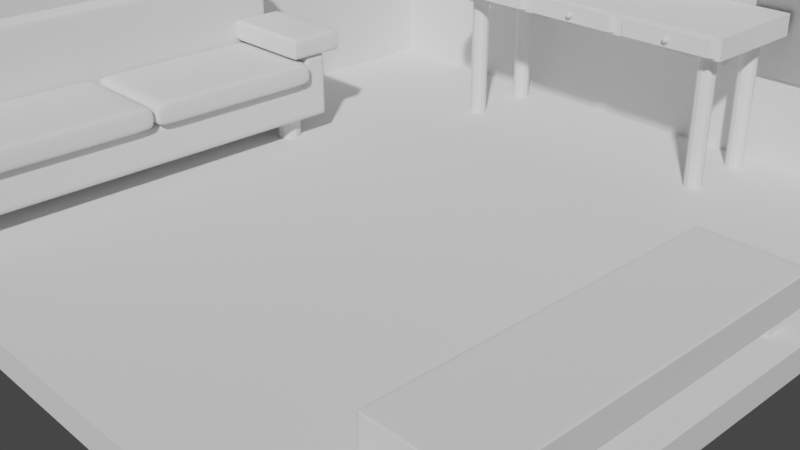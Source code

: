 # Source: home_office.blend  (saved by Blender 3.3.6; exported with 4.5.12 LTS)
import bpy
from mathutils import Matrix  # noqa: F401  (used for matrix-valued properties, if any)

bpy.ops.wm.read_factory_settings(use_empty=True)
scene = bpy.context.scene
scene.name = 'Scene'

# ---- collections
col_camera = bpy.data.collections.new('Camera'); scene.collection.children.link(col_camera)

# ---- world
world_world = bpy.data.worlds.new('World'); scene.world = world_world
world_world.use_nodes = True; world_world.node_tree.nodes.clear()
_N = world_world.node_tree.nodes; _L = world_world.node_tree.links
n0 = _N.new('ShaderNodeOutputWorld'); n0.name = 'World Output'; n0.location = (300, 300)
n1 = _N.new('ShaderNodeBackground'); n1.name = 'Background'; n1.location = (10, 300)
n1.inputs[0].default_value = (0.05088, 0.05088, 0.05088, 1.0)
_L.new(n1.outputs[0], n0.inputs[0])
n0.is_active_output = True
world_world.color = (0.05088, 0.05088, 0.05088)
world_world.use_sun_shadow = False
world_world.sun_shadow_jitter_overblur = 0.0

# ---- cameras
cam_camera = bpy.data.cameras.new('Camera')
cam_camera.clip_end = 100.0
cam_camera.ortho_scale = 7.314

# ---- meshes
me_plane_003 = bpy.data.meshes.new('Plane.003')
me_plane_003.from_pydata([(-4.0, -4.0, 0.0), (4.0, -4.0, 0.0), (-4.0, 4.0, 0.0), (4.0, 4.0, 0.0), (-4.0, -4.0, 5.0), (-4.0, 4.0, 5.0), (4.0, 4.0, 5.0), (-4.3, 4.3, -0.3), (-4.3, -4.0, -0.3), (4.0, -4.0, -0.3), (4.0, 4.3, -0.3), (-4.3, 4.3, 5.0), (-4.3, -4.0, 5.0), (4.0, 4.3, 5.0), (-3.7, 4.0, 1.0), (-3.7, 4.0, 4.7), (-1.433, 4.0, 4.7), (1.433, 4.0, 4.7), (1.133, 4.0, 4.7), (-1.133, 4.0, 4.7), (-1.433, 4.0, 1.0), (-1.133, 4.0, 1.0), (1.433, 4.0, 1.0), (3.7, 4.0, 1.0), (3.7, 4.0, 4.7), (1.133, 4.0, 1.0), (-1.433, 4.3, 1.0), (1.133, 4.3, 1.0), (-1.133, 4.3, 1.0), (3.7, 4.3, 1.0), (3.7, 4.3, 4.7), (1.433, 4.3, 1.0), (-3.7, 4.3, 1.0), (-3.7, 4.3, 4.7), (-1.433, 4.3, 4.7), (-1.133, 4.3, 4.7), (1.433, 4.3, 4.7), (1.133, 4.3, 4.7)], [], [(0, 1, 3, 2), (15, 5, 2, 3, 6, 24, 23, 22, 25, 21, 20, 14), (17, 24, 6, 5, 15, 16, 20, 21, 19, 18, 25, 22), (0, 2, 5, 4), (8, 7, 10, 9), (13, 10, 7, 11, 33, 32, 26, 34, 35, 28, 27, 31, 29, 30), (11, 13, 30, 36, 31, 27, 37, 35, 34, 33), (8, 12, 11, 7), (4, 12, 8, 0), (5, 11, 12, 4), (1, 9, 10, 3), (3, 10, 13, 6), (6, 13, 11, 5), (0, 8, 9, 1), (15, 14, 32, 33), (32, 14, 20, 26), (26, 20, 16, 34), (16, 15, 33, 34), (19, 21, 28, 35), (28, 21, 25, 27), (27, 25, 18, 37), (18, 19, 35, 37), (17, 22, 31, 36), (31, 22, 23, 29), (29, 23, 24, 30), (24, 17, 36, 30)])
_uv = me_plane_003.uv_layers.new(name='UVMap')
_uv.uv.foreach_set('vector', [0.0, 0.0, 1.0, 0.0, 1.0, 1.0, 0.0, 1.0, 0.0375, 1.0, 0.0, 1.0, 0.0, 1.0, 1.0, 1.0, 1.0, 1.0, 0.9625, 1.0, 0.9625, 1.0, 0.6791, 1.0, 0.6416, 1.0, 0.3583, 1.0, 0.3208, 1.0, 0.0375, 1.0, 0.6791, 1.0, 0.9625, 1.0, 1.0, 1.0, 0.0, 1.0, 0.0375, 1.0, 0.3208, 1.0, 0.3208, 1.0, 0.3583, 1.0, 0.3583, 1.0, 0.6416, 1.0, 0.6416, 1.0, 0.6791, 1.0, 0.0, 0.0, 0.0, 1.0, 0.0, 1.0, 0.0, 0.0, 0.0, 0.0, 0.0, 1.0, 1.0, 1.0, 1.0, 0.0, 1.0, 1.0, 1.0, 1.0, 0.0, 1.0, 0.0, 1.0, 0.07229, 1.0, 0.07229, 1.0, 0.3454, 1.0, 0.3454, 1.0, 0.3815, 1.0, 0.3815, 1.0, 0.6546, 1.0, 0.6907, 1.0, 0.9638, 1.0, 0.9638, 1.0, 0.0, 1.0, 1.0, 1.0, 0.9638, 1.0, 0.6907, 1.0, 0.6907, 1.0, 0.6546, 1.0, 0.6546, 1.0, 0.3815, 1.0, 0.3454, 1.0, 0.07229, 1.0, 0.0, 0.0, 0.0, 0.0, 0.0, 1.0, 0.0, 1.0, 0.0, 0.0, 0.0, 0.0, 0.0, 0.0, 0.0, 0.0, 0.0, 1.0, 0.0, 1.0, 0.0, 0.0, 0.0, 0.0, 1.0, 0.0, 1.0, 0.0, 1.0, 1.0, 1.0, 1.0, 1.0, 1.0, 1.0, 1.0, 1.0, 1.0, 1.0, 1.0, 1.0, 1.0, 1.0, 1.0, 0.0, 1.0, 0.0, 1.0, 0.0, 0.0, 0.0, 0.0, 1.0, 0.0, 1.0, 0.0, 0.0375, 1.0, 0.0375, 1.0, 0.0375, 1.0, 0.0375, 1.0, 0.0375, 1.0, 0.0375, 1.0, 0.3208, 1.0, 0.3208, 1.0, 0.3208, 1.0, 0.3208, 1.0, 0.3208, 1.0, 0.3208, 1.0, 0.3208, 1.0, 0.0375, 1.0, 0.0375, 1.0, 0.3208, 1.0, 0.0375, 1.0, 0.0375, 1.0, 0.0375, 1.0, 0.0375, 1.0, 0.0375, 1.0, 0.0375, 1.0, 0.3208, 1.0, 0.3208, 1.0, 0.3208, 1.0, 0.3208, 1.0, 0.3208, 1.0, 0.3208, 1.0, 0.3208, 1.0, 0.0375, 1.0, 0.0375, 1.0, 0.3208, 1.0, 0.0375, 1.0, 0.0375, 1.0, 0.0375, 1.0, 0.0375, 1.0, 0.0375, 1.0, 0.0375, 1.0, 0.3208, 1.0, 0.3208, 1.0, 0.3208, 1.0, 0.3208, 1.0, 0.3208, 1.0, 0.3208, 1.0, 0.3208, 1.0, 0.0375, 1.0, 0.0375, 1.0, 0.3208, 1.0])
me_plane_003.materials.append(None)
me_plane_003.update()
me_plane_004 = bpy.data.meshes.new('Plane.004')
me_plane_004.from_pydata([(-3.7, 4.0, 1.0), (-3.7, 4.0, 4.7), (-1.433, 4.0, 4.7), (-1.433, 4.0, 1.0)], [], [(0, 1, 2, 3)])
_uv = me_plane_004.uv_layers.new(name='UVMap')
_uv.uv.foreach_set('vector', [0.0375, 1.0, 0.0375, 1.0, 0.3208, 1.0, 0.3208, 1.0])
me_plane_004.update()
me_plane_006 = bpy.data.meshes.new('Plane.006')
me_plane_006.from_pydata([(-3.7, 3.8, 1.0), (-3.7, 3.8, 4.7), (-1.433, 3.8, 4.7), (-1.433, 3.8, 1.0), (-1.433, 4.2, 1.0), (-3.7, 4.2, 1.0), (-1.433, 4.2, 4.7), (-3.7, 4.2, 4.7)], [], [(0, 3, 2, 1), (5, 7, 6, 4), (0, 1, 7, 5), (3, 0, 5, 4), (2, 3, 4, 6), (1, 2, 6, 7)])
me_plane_006.polygons.foreach_set('use_smooth', [True] * 6)
_uv = me_plane_006.uv_layers.new(name='UVMap')
_uv.uv.foreach_set('vector', [0.0375, 1.0, 0.3208, 1.0, 0.3208, 1.0, 0.0375, 1.0, 0.0375, 1.0, 0.0375, 1.0, 0.3208, 1.0, 0.3208, 1.0, 0.0375, 1.0, 0.0375, 1.0, 0.0375, 1.0, 0.0375, 1.0, 0.3208, 1.0, 0.0375, 1.0, 0.0375, 1.0, 0.3208, 1.0, 0.3208, 1.0, 0.3208, 1.0, 0.3208, 1.0, 0.3208, 1.0, 0.0375, 1.0, 0.3208, 1.0, 0.3208, 1.0, 0.0375, 1.0])
me_plane_006.update()
me_plane_007 = bpy.data.meshes.new('Plane.007')
me_plane_007.from_pydata([(-3.7, 4.0, 1.0), (-3.7, 4.0, 4.7), (-1.433, 4.0, 4.7), (-1.433, 4.0, 1.0), (-1.533, 3.9, 4.6), (-1.433, 3.9, 4.7), (-3.6, 4.0, 1.1), (-3.6, 4.0, 4.6), (-1.533, 3.9, 1.1), (-1.433, 3.9, 1.0), (-1.533, 4.0, 1.1), (-1.533, 4.0, 4.6), (-2.239, 4.0, 1.0), (-2.139, 4.0, 1.0), (-2.994, 4.0, 1.0), (-2.894, 4.0, 1.0), (-2.139, 4.0, 4.7), (-2.239, 4.0, 4.7), (-2.894, 4.0, 4.7), (-2.994, 4.0, 4.7), (-3.7, 3.9, 4.7), (-3.6, 3.9, 4.6), (-3.6, 3.9, 1.1), (-3.7, 3.9, 1.0), (-2.894, 4.0, 1.1), (-2.994, 4.0, 1.1), (-2.994, 4.0, 4.6), (-2.894, 4.0, 4.6), (-2.139, 4.0, 1.1), (-2.239, 4.0, 1.1), (-2.239, 4.0, 4.6), (-2.139, 4.0, 4.6), (-3.7, 4.0, 2.9), (-3.7, 4.0, 2.8), (-1.433, 4.0, 2.8), (-1.433, 4.0, 2.9), (-3.6, 4.0, 2.9), (-3.6, 4.0, 2.8), (-1.533, 4.0, 2.8), (-1.533, 4.0, 2.9), (-2.994, 4.0, 2.8), (-2.994, 4.0, 2.9), (-2.894, 4.0, 2.9), (-2.894, 4.0, 2.8), (-2.239, 4.0, 2.8), (-2.239, 4.0, 2.9), (-2.139, 4.0, 2.9), (-2.139, 4.0, 2.8), (-2.894, 3.9, 1.1), (-2.994, 3.9, 1.1), (-2.139, 3.9, 1.1), (-2.239, 3.9, 1.1), (-2.994, 3.9, 4.6), (-2.894, 3.9, 4.6), (-2.239, 3.9, 4.6), (-2.139, 3.9, 4.6), (-2.894, 3.9, 1.0), (-2.994, 3.9, 1.0), (-2.994, 3.9, 4.7), (-2.894, 3.9, 4.7), (-2.139, 3.9, 1.0), (-2.239, 3.9, 1.0), (-2.239, 3.9, 4.7), (-2.139, 3.9, 4.7), (-3.7, 3.9, 2.8), (-3.7, 3.9, 2.9), (-3.6, 3.9, 2.9), (-3.6, 3.9, 2.8), (-1.533, 3.9, 2.8), (-1.533, 3.9, 2.9), (-1.433, 3.9, 2.9), (-1.433, 3.9, 2.8), (-2.994, 3.9, 2.8), (-2.994, 3.9, 2.9), (-2.894, 3.9, 2.9), (-2.894, 3.9, 2.8), (-2.239, 3.9, 2.8), (-2.239, 3.9, 2.9), (-2.139, 3.9, 2.9), (-2.139, 3.9, 2.8)], [], [(48, 56, 61, 51), (69, 70, 5, 4), (21, 20, 65, 66), (31, 46, 45, 30), (27, 42, 41, 26), (11, 31, 16, 2), (4, 5, 63, 55), (7, 36, 32, 1), (39, 11, 2, 35), (24, 29, 12, 15), (6, 25, 14, 0), (30, 27, 18, 17), (26, 7, 1, 19), (10, 38, 34, 3), (53, 52, 73, 74), (55, 54, 77, 78), (22, 23, 57, 49), (43, 24, 25, 40), (47, 28, 29, 44), (24, 15, 14, 25), (18, 27, 26, 19), (12, 29, 28, 13), (30, 17, 16, 31), (28, 10, 3, 13), (32, 36, 37, 33), (39, 35, 34, 38), (41, 42, 43, 40), (45, 46, 47, 44), (36, 41, 40, 37), (44, 43, 42, 45), (46, 39, 38, 47), (37, 6, 0, 33), (54, 62, 59, 53), (52, 58, 20, 21), (8, 9, 71, 68), (75, 72, 49, 48), (79, 76, 51, 50), (48, 49, 57, 56), (59, 58, 52, 53), (61, 60, 50, 51), (54, 55, 63, 62), (50, 60, 9, 8), (65, 64, 67, 66), (69, 68, 71, 70), (73, 72, 75, 74), (77, 76, 79, 78), (66, 67, 72, 73), (76, 77, 74, 75), (78, 79, 68, 69), (67, 64, 23, 22), (46, 78, 69, 39), (27, 53, 74, 42), (18, 59, 62, 17), (38, 68, 79, 47), (43, 75, 48, 24), (26, 52, 21, 7), (37, 67, 22, 6), (29, 51, 76, 44), (1, 20, 58, 19), (0, 23, 64, 33), (17, 62, 63, 16), (45, 77, 54, 30), (7, 21, 66, 36), (32, 65, 20, 1), (28, 50, 8, 10), (10, 8, 68, 38), (3, 9, 60, 13), (33, 64, 65, 32), (34, 71, 9, 3), (24, 48, 51, 29), (15, 56, 57, 14), (39, 69, 4, 11), (12, 61, 56, 15), (2, 5, 70, 35), (6, 22, 49, 25), (36, 66, 73, 41), (19, 58, 59, 18), (25, 49, 72, 40), (14, 57, 23, 0), (40, 72, 67, 37), (41, 73, 52, 26), (11, 4, 55, 31), (44, 76, 75, 43), (47, 79, 50, 28), (16, 63, 5, 2), (42, 74, 77, 45), (13, 60, 61, 12), (35, 70, 71, 34), (31, 55, 78, 46), (30, 54, 53, 27)])
_uv = me_plane_007.uv_layers.new(name='UVMap')
_uv.uv.foreach_set('vector', [0.1382, 1.0, 0.1382, 1.0, 0.2201, 1.0, 0.2201, 1.0, 0.3083, 1.0, 0.3208, 1.0, 0.3208, 1.0, 0.3083, 1.0, 0.05, 1.0, 0.0375, 1.0, 0.0375, 1.0, 0.05, 1.0, 0.2326, 1.0, 0.2326, 1.0, 0.2201, 1.0, 0.2201, 1.0, 0.1382, 1.0, 0.1382, 1.0, 0.1257, 1.0, 0.1257, 1.0, 0.3083, 1.0, 0.2326, 1.0, 0.2326, 1.0, 0.3208, 1.0, 0.3083, 1.0, 0.3208, 1.0, 0.2326, 1.0, 0.2326, 1.0, 0.05, 1.0, 0.05, 1.0, 0.0375, 1.0, 0.0375, 1.0, 0.3083, 1.0, 0.3083, 1.0, 0.3208, 1.0, 0.3208, 1.0, 0.1382, 1.0, 0.2201, 1.0, 0.2201, 1.0, 0.1382, 1.0, 0.05, 1.0, 0.1257, 1.0, 0.1257, 1.0, 0.0375, 1.0, 0.2201, 1.0, 0.1382, 1.0, 0.1382, 1.0, 0.2201, 1.0, 0.1257, 1.0, 0.05, 1.0, 0.0375, 1.0, 0.1257, 1.0, 0.3083, 1.0, 0.3083, 1.0, 0.3208, 1.0, 0.3208, 1.0, 0.1382, 1.0, 0.1257, 1.0, 0.1257, 1.0, 0.1382, 1.0, 0.2326, 1.0, 0.2201, 1.0, 0.2201, 1.0, 0.2326, 1.0, 0.05, 1.0, 0.0375, 1.0, 0.1257, 1.0, 0.1257, 1.0, 0.1382, 1.0, 0.1382, 1.0, 0.1257, 1.0, 0.1257, 1.0, 0.2326, 1.0, 0.2326, 1.0, 0.2201, 1.0, 0.2201, 1.0, 0.1382, 1.0, 0.1382, 1.0, 0.1257, 1.0, 0.1257, 1.0, 0.1382, 1.0, 0.1382, 1.0, 0.1257, 1.0, 0.1257, 1.0, 0.2201, 1.0, 0.2201, 1.0, 0.2326, 1.0, 0.2326, 1.0, 0.2201, 1.0, 0.2201, 1.0, 0.2326, 1.0, 0.2326, 1.0, 0.2326, 1.0, 0.3083, 1.0, 0.3208, 1.0, 0.2326, 1.0, 0.0375, 1.0, 0.05, 1.0, 0.05, 1.0, 0.0375, 1.0, 0.3083, 1.0, 0.3208, 1.0, 0.3208, 1.0, 0.3083, 1.0, 0.1257, 1.0, 0.1382, 1.0, 0.1382, 1.0, 0.1257, 1.0, 0.2201, 1.0, 0.2326, 1.0, 0.2326, 1.0, 0.2201, 1.0, 0.05, 1.0, 0.1257, 1.0, 0.1257, 1.0, 0.05, 1.0, 0.2201, 1.0, 0.1382, 1.0, 0.1382, 1.0, 0.2201, 1.0, 0.2326, 1.0, 0.3083, 1.0, 0.3083, 1.0, 0.2326, 1.0, 0.05, 1.0, 0.05, 1.0, 0.0375, 1.0, 0.0375, 1.0, 0.2201, 1.0, 0.2201, 1.0, 0.1382, 1.0, 0.1382, 1.0, 0.1257, 1.0, 0.1257, 1.0, 0.0375, 1.0, 0.05, 1.0, 0.3083, 1.0, 0.3208, 1.0, 0.3208, 1.0, 0.3083, 1.0, 0.1382, 1.0, 0.1257, 1.0, 0.1257, 1.0, 0.1382, 1.0, 0.2326, 1.0, 0.2201, 1.0, 0.2201, 1.0, 0.2326, 1.0, 0.1382, 1.0, 0.1257, 1.0, 0.1257, 1.0, 0.1382, 1.0, 0.1382, 1.0, 0.1257, 1.0, 0.1257, 1.0, 0.1382, 1.0, 0.2201, 1.0, 0.2326, 1.0, 0.2326, 1.0, 0.2201, 1.0, 0.2201, 1.0, 0.2326, 1.0, 0.2326, 1.0, 0.2201, 1.0, 0.2326, 1.0, 0.2326, 1.0, 0.3208, 1.0, 0.3083, 1.0, 0.0375, 1.0, 0.0375, 1.0, 0.05, 1.0, 0.05, 1.0, 0.3083, 1.0, 0.3083, 1.0, 0.3208, 1.0, 0.3208, 1.0, 0.1257, 1.0, 0.1257, 1.0, 0.1382, 1.0, 0.1382, 1.0, 0.2201, 1.0, 0.2201, 1.0, 0.2326, 1.0, 0.2326, 1.0, 0.05, 1.0, 0.05, 1.0, 0.1257, 1.0, 0.1257, 1.0, 0.2201, 1.0, 0.2201, 1.0, 0.1382, 1.0, 0.1382, 1.0, 0.2326, 1.0, 0.2326, 1.0, 0.3083, 1.0, 0.3083, 1.0, 0.05, 1.0, 0.0375, 1.0, 0.0375, 1.0, 0.05, 1.0, 0.2326, 1.0, 0.2326, 1.0, 0.3083, 1.0, 0.3083, 1.0, 0.1382, 1.0, 0.1382, 1.0, 0.1382, 1.0, 0.1382, 1.0, 0.1382, 1.0, 0.1382, 1.0, 0.2201, 1.0, 0.2201, 1.0, 0.3083, 1.0, 0.3083, 1.0, 0.2326, 1.0, 0.2326, 1.0, 0.1382, 1.0, 0.1382, 1.0, 0.1382, 1.0, 0.1382, 1.0, 0.1257, 1.0, 0.1257, 1.0, 0.05, 1.0, 0.05, 1.0, 0.05, 1.0, 0.05, 1.0, 0.05, 1.0, 0.05, 1.0, 0.2201, 1.0, 0.2201, 1.0, 0.2201, 1.0, 0.2201, 1.0, 0.0375, 1.0, 0.0375, 1.0, 0.1257, 1.0, 0.1257, 1.0, 0.0375, 1.0, 0.0375, 1.0, 0.0375, 1.0, 0.0375, 1.0, 0.2201, 1.0, 0.2201, 1.0, 0.2326, 1.0, 0.2326, 1.0, 0.2201, 1.0, 0.2201, 1.0, 0.2201, 1.0, 0.2201, 1.0, 0.05, 1.0, 0.05, 1.0, 0.05, 1.0, 0.05, 1.0, 0.0375, 1.0, 0.0375, 1.0, 0.0375, 1.0, 0.0375, 1.0, 0.2326, 1.0, 0.2326, 1.0, 0.3083, 1.0, 0.3083, 1.0, 0.3083, 1.0, 0.3083, 1.0, 0.3083, 1.0, 0.3083, 1.0, 0.3208, 1.0, 0.3208, 1.0, 0.2326, 1.0, 0.2326, 1.0, 0.0375, 1.0, 0.0375, 1.0, 0.0375, 1.0, 0.0375, 1.0, 0.3208, 1.0, 0.3208, 1.0, 0.3208, 1.0, 0.3208, 1.0, 0.1382, 1.0, 0.1382, 1.0, 0.2201, 1.0, 0.2201, 1.0, 0.1382, 1.0, 0.1382, 1.0, 0.1257, 1.0, 0.1257, 1.0, 0.3083, 1.0, 0.3083, 1.0, 0.3083, 1.0, 0.3083, 1.0, 0.2201, 1.0, 0.2201, 1.0, 0.1382, 1.0, 0.1382, 1.0, 0.3208, 1.0, 0.3208, 1.0, 0.3208, 1.0, 0.3208, 1.0, 0.05, 1.0, 0.05, 1.0, 0.1257, 1.0, 0.1257, 1.0, 0.05, 1.0, 0.05, 1.0, 0.1257, 1.0, 0.1257, 1.0, 0.1257, 1.0, 0.1257, 1.0, 0.1382, 1.0, 0.1382, 1.0, 0.1257, 1.0, 0.1257, 1.0, 0.1257, 1.0, 0.1257, 1.0, 0.1257, 1.0, 0.1257, 1.0, 0.0375, 1.0, 0.0375, 1.0, 0.1257, 1.0, 0.1257, 1.0, 0.05, 1.0, 0.05, 1.0, 0.1257, 1.0, 0.1257, 1.0, 0.1257, 1.0, 0.1257, 1.0, 0.3083, 1.0, 0.3083, 1.0, 0.2326, 1.0, 0.2326, 1.0, 0.2201, 1.0, 0.2201, 1.0, 0.1382, 1.0, 0.1382, 1.0, 0.2326, 1.0, 0.2326, 1.0, 0.2326, 1.0, 0.2326, 1.0, 0.2326, 1.0, 0.2326, 1.0, 0.3208, 1.0, 0.3208, 1.0, 0.1382, 1.0, 0.1382, 1.0, 0.2201, 1.0, 0.2201, 1.0, 0.2326, 1.0, 0.2326, 1.0, 0.2201, 1.0, 0.2201, 1.0, 0.3208, 1.0, 0.3208, 1.0, 0.3208, 1.0, 0.3208, 1.0, 0.2326, 1.0, 0.2326, 1.0, 0.2326, 1.0, 0.2326, 1.0, 0.2201, 1.0, 0.2201, 1.0, 0.1382, 1.0, 0.1382, 1.0])
me_plane_007.update()
me_plane_009 = bpy.data.meshes.new('Plane.009')
me_plane_009.from_pydata([(-1.85, -0.65, 1.5), (1.85, -0.65, 1.5), (-1.85, 0.65, 1.5), (1.85, 0.65, 1.5), (-1.85, 0.65, 1.75), (-1.85, -0.65, 1.75), (1.85, -0.65, 1.75), (1.85, 0.65, 1.75)], [], [(0, 2, 3, 1), (5, 6, 7, 4), (3, 2, 4, 7), (0, 1, 6, 5), (1, 3, 7, 6), (2, 0, 5, 4)])
_uv = me_plane_009.uv_layers.new(name='UVMap')
_uv.uv.foreach_set('vector', [0.0, 0.0, 0.0, 1.0, 1.0, 1.0, 1.0, 0.0, 0.0, 0.0, 1.0, 0.0, 1.0, 1.0, 0.0, 1.0, 1.0, 1.0, 0.0, 1.0, 0.0, 1.0, 1.0, 1.0, 0.0, 0.0, 1.0, 0.0, 1.0, 0.0, 0.0, 0.0, 1.0, 0.0, 1.0, 1.0, 1.0, 1.0, 1.0, 0.0, 0.0, 1.0, 0.0, 0.0, 0.0, 0.0, 0.0, 1.0])
me_plane_009.update()
me_circle = bpy.data.meshes.new('Circle')
me_circle.from_pydata([(15.79, -3.076, 0.0), (15.29, -3.21, 0.0), (14.92, -3.576, 0.0), (14.79, -4.076, 0.0), (14.92, -4.576, 0.0), (15.29, -4.942, 0.0), (15.79, -5.076, 0.0), (16.29, -4.942, 0.0), (16.66, -4.576, 0.0), (16.79, -4.076, 0.0), (16.66, -3.576, 0.0), (16.29, -3.21, 0.0), (15.79, -3.076, 15.81), (15.29, -3.21, 15.81), (14.92, -3.576, 15.81), (14.79, -4.076, 15.81), (14.92, -4.576, 15.81), (15.29, -4.942, 15.81), (15.79, -5.076, 15.81), (16.29, -4.942, 15.81), (16.66, -4.576, 15.81), (16.79, -4.076, 15.81), (16.66, -3.576, 15.81), (16.29, -3.21, 15.81)], [], [(1, 0, 11, 10, 9, 8, 7, 6, 5, 4, 3, 2), (13, 14, 15, 16, 17, 18, 19, 20, 21, 22, 23, 12), (4, 5, 17, 16), (11, 0, 12, 23), (1, 2, 14, 13), (8, 9, 21, 20), (5, 6, 18, 17), (2, 3, 15, 14), (9, 10, 22, 21), (6, 7, 19, 18), (3, 4, 16, 15), (10, 11, 23, 22), (0, 1, 13, 12), (7, 8, 20, 19)])
_uv = me_circle.uv_layers.new(name='UVMap')
_uv.uv.foreach_set('vector', [0.0, 0.0, 0.0, 0.0, 0.0, 0.0, 0.0, 0.0, 0.0, 0.0, 0.0, 0.0, 0.0, 0.0, 0.0, 0.0, 0.0, 0.0, 0.0, 0.0, 0.0, 0.0, 0.0, 0.0, 0.0, 0.0, 0.0, 0.0, 0.0, 0.0, 0.0, 0.0, 0.0, 0.0, 0.0, 0.0, 0.0, 0.0, 0.0, 0.0, 0.0, 0.0, 0.0, 0.0, 0.0, 0.0, 0.0, 0.0, 0.0, 0.0, 0.0, 0.0, 0.0, 0.0, 0.0, 0.0, 0.0, 0.0, 0.0, 0.0, 0.0, 0.0, 0.0, 0.0, 0.0, 0.0, 0.0, 0.0, 0.0, 0.0, 0.0, 0.0, 0.0, 0.0, 0.0, 0.0, 0.0, 0.0, 0.0, 0.0, 0.0, 0.0, 0.0, 0.0, 0.0, 0.0, 0.0, 0.0, 0.0, 0.0, 0.0, 0.0, 0.0, 0.0, 0.0, 0.0, 0.0, 0.0, 0.0, 0.0, 0.0, 0.0, 0.0, 0.0, 0.0, 0.0, 0.0, 0.0, 0.0, 0.0, 0.0, 0.0, 0.0, 0.0, 0.0, 0.0, 0.0, 0.0, 0.0, 0.0, 0.0, 0.0, 0.0, 0.0, 0.0, 0.0, 0.0, 0.0, 0.0, 0.0, 0.0, 0.0, 0.0, 0.0, 0.0, 0.0, 0.0, 0.0, 0.0, 0.0, 0.0, 0.0, 0.0, 0.0])
me_circle.update()
me_plane_010 = bpy.data.meshes.new('Plane.010')
me_plane_010.from_pydata([(-1.0, -1.0, 0.0), (1.0, -1.0, 0.0), (-1.0, 1.0, 0.0), (1.0, 1.0, 0.0), (-0.952, 0.952, 0.06442), (-1.0, 1.0, 0.01646), (-1.0, -1.0, 0.01646), (-0.952, -0.952, 0.06442), (1.0, -1.0, 0.01646), (0.952, -0.952, 0.06442), (1.0, 1.0, 0.01646), (0.952, 0.952, 0.06442)], [], [(0, 2, 3, 1), (3, 2, 5, 10), (1, 3, 10, 8), (7, 9, 11, 4), (0, 1, 8, 6), (5, 6, 7, 4), (6, 8, 9, 7), (8, 10, 11, 9), (10, 5, 4, 11), (2, 0, 6, 5)])
_uv = me_plane_010.uv_layers.new(name='UVMap')
_uv.uv.foreach_set('vector', [0.0, 0.0, 0.0, 1.0, 1.0, 1.0, 1.0, 0.0, 1.0, 1.0, 0.0, 1.0, 0.0, 1.0, 1.0, 1.0, 1.0, 0.0, 1.0, 1.0, 1.0, 1.0, 1.0, 0.0, 0.02398, 0.02398, 0.976, 0.02398, 0.976, 0.976, 0.02398, 0.976, 0.0, 0.0, 1.0, 0.0, 1.0, 0.0, 0.0, 0.0, 0.0, 1.0, 0.0, 0.0, 0.02398, 0.02398, 0.02398, 0.976, 0.0, 0.0, 1.0, 0.0, 0.976, 0.02398, 0.02398, 0.02398, 1.0, 0.0, 1.0, 1.0, 0.976, 0.976, 0.976, 0.02398, 1.0, 1.0, 0.0, 1.0, 0.02398, 0.976, 0.976, 0.976, 0.0, 1.0, 0.0, 0.0, 0.0, 0.0, 0.0, 1.0])
me_plane_010.update()
me_icosphere = bpy.data.meshes.new('Icosphere')
me_icosphere.from_pydata([(0.0, 0.0, -1.0), (0.7236, -0.5257, -0.4472), (-0.2764, -0.8506, -0.4472), (-0.8944, 0.0, -0.4472), (-0.2764, 0.8506, -0.4472), (0.7236, 0.5257, -0.4472), (0.2764, -0.8506, 0.4472), (-0.7236, -0.5257, 0.4472), (-0.7236, 0.5257, 0.4472), (0.2764, 0.8506, 0.4472), (0.8944, 0.0, 0.4472), (0.0, 0.0, 1.0), (-0.1625, -0.5, -0.8507), (0.4253, -0.309, -0.8507), (0.2629, -0.809, -0.5257), (0.8506, 0.0, -0.5257), (0.4253, 0.309, -0.8507), (-0.5257, 0.0, -0.8507), (-0.6882, -0.5, -0.5257), (-0.1625, 0.5, -0.8507), (-0.6882, 0.5, -0.5257), (0.2629, 0.809, -0.5257), (0.9511, -0.309, 0.0), (0.9511, 0.309, 0.0), (0.0, -1.0, 0.0), (0.5878, -0.809, 0.0), (-0.9511, -0.309, 0.0), (-0.5878, -0.809, 0.0), (-0.5878, 0.809, 0.0), (-0.9511, 0.309, 0.0), (0.5878, 0.809, 0.0), (0.0, 1.0, 0.0), (0.6882, -0.5, 0.5257), (-0.2629, -0.809, 0.5257), (-0.8506, 0.0, 0.5257), (-0.2629, 0.809, 0.5257), (0.6882, 0.5, 0.5257), (0.1625, -0.5, 0.8507), (0.5257, 0.0, 0.8507), (-0.4253, -0.309, 0.8507), (-0.4253, 0.309, 0.8507), (0.1625, 0.5, 0.8507)], [], [(0, 13, 12), (1, 13, 15), (0, 12, 17), (0, 17, 19), (0, 19, 16), (1, 15, 22), (2, 14, 24), (3, 18, 26), (4, 20, 28), (5, 21, 30), (1, 22, 25), (2, 24, 27), (3, 26, 29), (4, 28, 31), (5, 30, 23), (6, 32, 37), (7, 33, 39), (8, 34, 40), (9, 35, 41), (10, 36, 38), (38, 41, 11), (38, 36, 41), (36, 9, 41), (41, 40, 11), (41, 35, 40), (35, 8, 40), (40, 39, 11), (40, 34, 39), (34, 7, 39), (39, 37, 11), (39, 33, 37), (33, 6, 37), (37, 38, 11), (37, 32, 38), (32, 10, 38), (23, 36, 10), (23, 30, 36), (30, 9, 36), (31, 35, 9), (31, 28, 35), (28, 8, 35), (29, 34, 8), (29, 26, 34), (26, 7, 34), (27, 33, 7), (27, 24, 33), (24, 6, 33), (25, 32, 6), (25, 22, 32), (22, 10, 32), (30, 31, 9), (30, 21, 31), (21, 4, 31), (28, 29, 8), (28, 20, 29), (20, 3, 29), (26, 27, 7), (26, 18, 27), (18, 2, 27), (24, 25, 6), (24, 14, 25), (14, 1, 25), (22, 23, 10), (22, 15, 23), (15, 5, 23), (16, 21, 5), (16, 19, 21), (19, 4, 21), (19, 20, 4), (19, 17, 20), (17, 3, 20), (17, 18, 3), (17, 12, 18), (12, 2, 18), (15, 16, 5), (15, 13, 16), (13, 0, 16), (12, 14, 2), (12, 13, 14), (13, 1, 14)])
_uv = me_icosphere.uv_layers.new(name='UVMap')
_uv.uv.foreach_set('vector', [0.1818, 0.0, 0.2273, 0.07873, 0.1364, 0.07873, 0.2727, 0.1575, 0.3182, 0.07873, 0.3636, 0.1575, 0.9091, 0.0, 0.9545, 0.07873, 0.8636, 0.07873, 0.7273, 0.0, 0.7727, 0.07873, 0.6818, 0.07873, 0.5455, 0.0, 0.5909, 0.07873, 0.5, 0.07873, 0.2727, 0.1575, 0.3636, 0.1575, 0.3182, 0.2362, 0.09091, 0.1575, 0.1818, 0.1575, 0.1364, 0.2362, 0.8182, 0.1575, 0.9091, 0.1575, 0.8636, 0.2362, 0.6364, 0.1575, 0.7273, 0.1575, 0.6818, 0.2362, 0.4545, 0.1575, 0.5455, 0.1575, 0.5, 0.2362, 0.2727, 0.1575, 0.3182, 0.2362, 0.2273, 0.2362, 0.09091, 0.1575, 0.1364, 0.2362, 0.04546, 0.2362, 0.8182, 0.1575, 0.8636, 0.2362, 0.7727, 0.2362, 0.6364, 0.1575, 0.6818, 0.2362, 0.5909, 0.2362, 0.4545, 0.1575, 0.5, 0.2362, 0.4091, 0.2362, 0.1818, 0.3149, 0.2727, 0.3149, 0.2273, 0.3937, 0.0, 0.3149, 0.09091, 0.3149, 0.04546, 0.3937, 0.7273, 0.3149, 0.8182, 0.3149, 0.7727, 0.3937, 0.5455, 0.3149, 0.6364, 0.3149, 0.5909, 0.3937, 0.3636, 0.3149, 0.4545, 0.3149, 0.4091, 0.3937, 0.4091, 0.3937, 0.5, 0.3937, 0.4545, 0.4724, 0.4091, 0.3937, 0.4545, 0.3149, 0.5, 0.3937, 0.4545, 0.3149, 0.5455, 0.3149, 0.5, 0.3937, 0.5909, 0.3937, 0.6818, 0.3937, 0.6364, 0.4724, 0.5909, 0.3937, 0.6364, 0.3149, 0.6818, 0.3937, 0.6364, 0.3149, 0.7273, 0.3149, 0.6818, 0.3937, 0.7727, 0.3937, 0.8636, 0.3937, 0.8182, 0.4724, 0.7727, 0.3937, 0.8182, 0.3149, 0.8636, 0.3937, 0.8182, 0.3149, 0.9091, 0.3149, 0.8636, 0.3937, 0.04546, 0.3937, 0.1364, 0.3937, 0.09091, 0.4724, 0.04546, 0.3937, 0.09091, 0.3149, 0.1364, 0.3937, 0.09091, 0.3149, 0.1818, 0.3149, 0.1364, 0.3937, 0.2273, 0.3937, 0.3182, 0.3937, 0.2727, 0.4724, 0.2273, 0.3937, 0.2727, 0.3149, 0.3182, 0.3937, 0.2727, 0.3149, 0.3636, 0.3149, 0.3182, 0.3937, 0.4091, 0.2362, 0.4545, 0.3149, 0.3636, 0.3149, 0.4091, 0.2362, 0.5, 0.2362, 0.4545, 0.3149, 0.5, 0.2362, 0.5455, 0.3149, 0.4545, 0.3149, 0.5909, 0.2362, 0.6364, 0.3149, 0.5455, 0.3149, 0.5909, 0.2362, 0.6818, 0.2362, 0.6364, 0.3149, 0.6818, 0.2362, 0.7273, 0.3149, 0.6364, 0.3149, 0.7727, 0.2362, 0.8182, 0.3149, 0.7273, 0.3149, 0.7727, 0.2362, 0.8636, 0.2362, 0.8182, 0.3149, 0.8636, 0.2362, 0.9091, 0.3149, 0.8182, 0.3149, 0.04546, 0.2362, 0.09091, 0.3149, 0.0, 0.3149, 0.04546, 0.2362, 0.1364, 0.2362, 0.09091, 0.3149, 0.1364, 0.2362, 0.1818, 0.3149, 0.09091, 0.3149, 0.2273, 0.2362, 0.2727, 0.3149, 0.1818, 0.3149, 0.2273, 0.2362, 0.3182, 0.2362, 0.2727, 0.3149, 0.3182, 0.2362, 0.3636, 0.3149, 0.2727, 0.3149, 0.5, 0.2362, 0.5909, 0.2362, 0.5455, 0.3149, 0.5, 0.2362, 0.5455, 0.1575, 0.5909, 0.2362, 0.5455, 0.1575, 0.6364, 0.1575, 0.5909, 0.2362, 0.6818, 0.2362, 0.7727, 0.2362, 0.7273, 0.3149, 0.6818, 0.2362, 0.7273, 0.1575, 0.7727, 0.2362, 0.7273, 0.1575, 0.8182, 0.1575, 0.7727, 0.2362, 0.8636, 0.2362, 0.9545, 0.2362, 0.9091, 0.3149, 0.8636, 0.2362, 0.9091, 0.1575, 0.9545, 0.2362, 0.9091, 0.1575, 1.0, 0.1575, 0.9545, 0.2362, 0.1364, 0.2362, 0.2273, 0.2362, 0.1818, 0.3149, 0.1364, 0.2362, 0.1818, 0.1575, 0.2273, 0.2362, 0.1818, 0.1575, 0.2727, 0.1575, 0.2273, 0.2362, 0.3182, 0.2362, 0.4091, 0.2362, 0.3636, 0.3149, 0.3182, 0.2362, 0.3636, 0.1575, 0.4091, 0.2362, 0.3636, 0.1575, 0.4545, 0.1575, 0.4091, 0.2362, 0.5, 0.07873, 0.5455, 0.1575, 0.4545, 0.1575, 0.5, 0.07873, 0.5909, 0.07873, 0.5455, 0.1575, 0.5909, 0.07873, 0.6364, 0.1575, 0.5455, 0.1575, 0.6818, 0.07873, 0.7273, 0.1575, 0.6364, 0.1575, 0.6818, 0.07873, 0.7727, 0.07873, 0.7273, 0.1575, 0.7727, 0.07873, 0.8182, 0.1575, 0.7273, 0.1575, 0.8636, 0.07873, 0.9091, 0.1575, 0.8182, 0.1575, 0.8636, 0.07873, 0.9545, 0.07873, 0.9091, 0.1575, 0.9545, 0.07873, 1.0, 0.1575, 0.9091, 0.1575, 0.3636, 0.1575, 0.4091, 0.07873, 0.4545, 0.1575, 0.3636, 0.1575, 0.3182, 0.07873, 0.4091, 0.07873, 0.3182, 0.07873, 0.3636, 0.0, 0.4091, 0.07873, 0.1364, 0.07873, 0.1818, 0.1575, 0.09091, 0.1575, 0.1364, 0.07873, 0.2273, 0.07873, 0.1818, 0.1575, 0.2273, 0.07873, 0.2727, 0.1575, 0.1818, 0.1575])
me_icosphere.update()
me_plane_011 = bpy.data.meshes.new('Plane.011')
me_plane_011.from_pydata([(-0.25, -1.44, 2.766), (0.35, -1.44, 2.766), (-0.25, 1.44, 2.766), (0.35, 1.44, 2.766), (-0.25, 1.44, 2.936), (-0.25, -1.44, 2.936), (0.35, -1.44, 2.936), (0.35, 1.44, 2.936)], [], [(0, 2, 3, 1), (5, 6, 7, 4), (1, 3, 7, 6), (2, 0, 5, 4), (3, 2, 4, 7), (0, 1, 6, 5)])
_uv = me_plane_011.uv_layers.new(name='UVMap')
_uv.uv.foreach_set('vector', [0.0, 0.0, 0.0, 1.0, 1.0, 1.0, 1.0, 0.0, 0.0, 0.0, 1.0, 0.0, 1.0, 1.0, 0.0, 1.0, 1.0, 0.0, 1.0, 1.0, 1.0, 1.0, 1.0, 0.0, 0.0, 1.0, 0.0, 0.0, 0.0, 0.0, 0.0, 1.0, 1.0, 1.0, 0.0, 1.0, 0.0, 1.0, 1.0, 1.0, 0.0, 0.0, 1.0, 0.0, 1.0, 0.0, 0.0, 0.0])
me_plane_011.update()
me_plane_012 = bpy.data.meshes.new('Plane.012')
me_plane_012.from_pydata([(-1.2, -0.6667, 0.2452), (1.0, -0.6667, 0.2452), (-1.2, 0.6667, 0.2452), (1.0, 0.6667, 0.2452), (-1.2, 0.6667, 0.5822), (-1.2, -0.6667, 0.5822), (1.0, -0.6667, 0.5822), (1.0, 0.6667, 0.5822), (-1.2, 0.6596, 0.2452), (-1.2, -0.6596, 0.2452), (1.0, -0.6596, 0.2452), (1.0, 0.6596, 0.2452), (-1.2, 0.6596, 0.5822), (-1.2, -0.6596, 0.5822), (1.0, -0.6596, 0.5822), (1.0, 0.6596, 0.5822), (-1.178, -0.6667, 0.2452), (0.9776, -0.6667, 0.2452), (0.9776, 0.6667, 0.2452), (-1.178, 0.6667, 0.2452), (-1.178, -0.6667, 0.5822), (0.9776, -0.6667, 0.5822), (0.9776, 0.6667, 0.5822), (-1.178, 0.6667, 0.5822), (0.9776, -0.6596, 0.5822), (-1.178, -0.6596, 0.5822), (0.9776, 0.6596, 0.5822), (-1.178, 0.6596, 0.5822), (-1.178, -0.6596, 0.2452), (0.9776, -0.6596, 0.2452), (-1.178, 0.6596, 0.2452), (0.9776, 0.6596, 0.2452), (-1.2, -0.6667, 0.2585), (-1.2, -0.6667, 0.5689), (-1.2, 0.6667, 0.5689), (-1.2, 0.6667, 0.2585), (1.0, 0.6667, 0.5689), (1.0, 0.6667, 0.2585), (1.0, -0.6667, 0.2585), (1.0, -0.6667, 0.5689), (1.0, -0.6596, 0.2585), (1.0, -0.6596, 0.5689), (1.0, 0.6596, 0.2585), (1.0, 0.6596, 0.5689), (-1.2, 0.6596, 0.2585), (-1.2, 0.6596, 0.5689), (-1.2, -0.6596, 0.2585), (-1.2, -0.6596, 0.5689), (-1.178, -0.6667, 0.2585), (-1.178, -0.6667, 0.5689), (0.9776, -0.6667, 0.2585), (0.9776, -0.6667, 0.5689), (0.9776, 0.6667, 0.2585), (0.9776, 0.6667, 0.5689), (-1.178, 0.6667, 0.2585), (-1.178, 0.6667, 0.5689)], [], [(31, 18, 3, 11), (26, 15, 7, 22), (47, 33, 5, 13), (55, 34, 4, 23), (51, 39, 6, 21), (43, 36, 7, 15), (39, 41, 14, 6), (41, 43, 15, 14), (34, 45, 12, 4), (45, 47, 13, 12), (21, 6, 14, 24), (24, 14, 15, 26), (17, 29, 10, 1), (29, 31, 11, 10), (9, 8, 30, 28), (28, 30, 31, 29), (0, 9, 28, 16), (16, 28, 29, 17), (13, 25, 27, 12), (25, 24, 26, 27), (5, 20, 25, 13), (20, 21, 24, 25), (33, 49, 20, 5), (49, 51, 21, 20), (36, 53, 22, 7), (53, 55, 23, 22), (12, 27, 23, 4), (27, 26, 22, 23), (8, 2, 19, 30), (30, 19, 18, 31), (18, 19, 54, 52), (52, 54, 55, 53), (3, 18, 52, 37), (37, 52, 53, 36), (16, 17, 50, 48), (48, 50, 51, 49), (0, 16, 48, 32), (32, 48, 49, 33), (8, 9, 46, 44), (44, 46, 47, 45), (2, 8, 44, 35), (35, 44, 45, 34), (10, 11, 42, 40), (40, 42, 43, 41), (1, 10, 40, 38), (38, 40, 41, 39), (11, 3, 37, 42), (42, 37, 36, 43), (17, 1, 38, 50), (50, 38, 39, 51), (19, 2, 35, 54), (54, 35, 34, 55), (9, 0, 32, 46), (46, 32, 33, 47)])
me_plane_012.polygons.foreach_set('use_smooth', [True] * 54)
_uv = me_plane_012.uv_layers.new(name='UVMap')
_uv.uv.foreach_set('vector', [0.6667, 0.6667, 0.6667, 1.0, 1.0, 1.0, 1.0, 0.6667, 0.6667, 0.6667, 1.0, 0.6667, 1.0, 1.0, 0.6667, 1.0, 0.0, 0.3333, 0.0, 0.0, 0.0, 0.0, 0.0, 0.3333, 0.3333, 1.0, 0.0, 1.0, 0.0, 1.0, 0.3333, 1.0, 0.6667, 0.0, 1.0, 0.0, 1.0, 0.0, 0.6667, 0.0, 1.0, 0.6667, 1.0, 1.0, 1.0, 1.0, 1.0, 0.6667, 1.0, 0.0, 1.0, 0.3333, 1.0, 0.3333, 1.0, 0.0, 1.0, 0.3333, 1.0, 0.6667, 1.0, 0.6667, 1.0, 0.3333, 0.0, 1.0, 0.0, 0.6667, 0.0, 0.6667, 0.0, 1.0, 0.0, 0.6667, 0.0, 0.3333, 0.0, 0.3333, 0.0, 0.6667, 0.6667, 0.0, 1.0, 0.0, 1.0, 0.3333, 0.6667, 0.3333, 0.6667, 0.3333, 1.0, 0.3333, 1.0, 0.6667, 0.6667, 0.6667, 0.6667, 0.0, 0.6667, 0.3333, 1.0, 0.3333, 1.0, 0.0, 0.6667, 0.3333, 0.6667, 0.6667, 1.0, 0.6667, 1.0, 0.3333, 0.0, 0.3333, 0.0, 0.6667, 0.3333, 0.6667, 0.3333, 0.3333, 0.3333, 0.3333, 0.3333, 0.6667, 0.6667, 0.6667, 0.6667, 0.3333, 0.0, 0.0, 0.0, 0.3333, 0.3333, 0.3333, 0.3333, 0.0, 0.3333, 0.0, 0.3333, 0.3333, 0.6667, 0.3333, 0.6667, 0.0, 0.0, 0.3333, 0.3333, 0.3333, 0.3333, 0.6667, 0.0, 0.6667, 0.3333, 0.3333, 0.6667, 0.3333, 0.6667, 0.6667, 0.3333, 0.6667, 0.0, 0.0, 0.3333, 0.0, 0.3333, 0.3333, 0.0, 0.3333, 0.3333, 0.0, 0.6667, 0.0, 0.6667, 0.3333, 0.3333, 0.3333, 0.0, 0.0, 0.3333, 0.0, 0.3333, 0.0, 0.0, 0.0, 0.3333, 0.0, 0.6667, 0.0, 0.6667, 0.0, 0.3333, 0.0, 1.0, 1.0, 0.6667, 1.0, 0.6667, 1.0, 1.0, 1.0, 0.6667, 1.0, 0.3333, 1.0, 0.3333, 1.0, 0.6667, 1.0, 0.0, 0.6667, 0.3333, 0.6667, 0.3333, 1.0, 0.0, 1.0, 0.3333, 0.6667, 0.6667, 0.6667, 0.6667, 1.0, 0.3333, 1.0, 0.0, 0.6667, 0.0, 1.0, 0.3333, 1.0, 0.3333, 0.6667, 0.3333, 0.6667, 0.3333, 1.0, 0.6667, 1.0, 0.6667, 0.6667, 0.6667, 1.0, 0.3333, 1.0, 0.3333, 1.0, 0.6667, 1.0, 0.6667, 1.0, 0.3333, 1.0, 0.3333, 1.0, 0.6667, 1.0, 1.0, 1.0, 0.6667, 1.0, 0.6667, 1.0, 1.0, 1.0, 1.0, 1.0, 0.6667, 1.0, 0.6667, 1.0, 1.0, 1.0, 0.3333, 0.0, 0.6667, 0.0, 0.6667, 0.0, 0.3333, 0.0, 0.3333, 0.0, 0.6667, 0.0, 0.6667, 0.0, 0.3333, 0.0, 0.0, 0.0, 0.3333, 0.0, 0.3333, 0.0, 0.0, 0.0, 0.0, 0.0, 0.3333, 0.0, 0.3333, 0.0, 0.0, 0.0, 0.0, 0.6667, 0.0, 0.3333, 0.0, 0.3333, 0.0, 0.6667, 0.0, 0.6667, 0.0, 0.3333, 0.0, 0.3333, 0.0, 0.6667, 0.0, 1.0, 0.0, 0.6667, 0.0, 0.6667, 0.0, 1.0, 0.0, 1.0, 0.0, 0.6667, 0.0, 0.6667, 0.0, 1.0, 1.0, 0.3333, 1.0, 0.6667, 1.0, 0.6667, 1.0, 0.3333, 1.0, 0.3333, 1.0, 0.6667, 1.0, 0.6667, 1.0, 0.3333, 1.0, 0.0, 1.0, 0.3333, 1.0, 0.3333, 1.0, 0.0, 1.0, 0.0, 1.0, 0.3333, 1.0, 0.3333, 1.0, 0.0, 1.0, 0.6667, 1.0, 1.0, 1.0, 1.0, 1.0, 0.6667, 1.0, 0.6667, 1.0, 1.0, 1.0, 1.0, 1.0, 0.6667, 0.6667, 0.0, 1.0, 0.0, 1.0, 0.0, 0.6667, 0.0, 0.6667, 0.0, 1.0, 0.0, 1.0, 0.0, 0.6667, 0.0, 0.3333, 1.0, 0.0, 1.0, 0.0, 1.0, 0.3333, 1.0, 0.3333, 1.0, 0.0, 1.0, 0.0, 1.0, 0.3333, 1.0, 0.0, 0.3333, 0.0, 0.0, 0.0, 0.0, 0.0, 0.3333, 0.0, 0.3333, 0.0, 0.0, 0.0, 0.0, 0.0, 0.3333])
me_plane_012.update()
me_plane_013 = bpy.data.meshes.new('Plane.013')
me_plane_013.from_pydata([(1.5, -16.0, 0.0), (3.5, -16.0, 0.0), (1.5, -14.0, 0.0), (3.5, -14.0, 0.0), (1.5, -14.0, 2.216), (1.5, -16.0, 2.216), (3.5, -16.0, 2.216), (3.5, -14.0, 2.216)], [], [(0, 2, 3, 1), (5, 6, 7, 4), (3, 2, 4, 7), (0, 1, 6, 5), (1, 3, 7, 6), (2, 0, 5, 4)])
_uv = me_plane_013.uv_layers.new(name='UVMap')
_uv.uv.foreach_set('vector', [0.0, 0.0, 0.0, 1.0, 1.0, 1.0, 1.0, 0.0, 0.0, 0.0, 1.0, 0.0, 1.0, 1.0, 0.0, 1.0, 1.0, 1.0, 0.0, 1.0, 0.0, 1.0, 1.0, 1.0, 0.0, 0.0, 1.0, 0.0, 1.0, 0.0, 0.0, 0.0, 1.0, 0.0, 1.0, 1.0, 1.0, 1.0, 1.0, 0.0, 0.0, 1.0, 0.0, 0.0, 0.0, 0.0, 0.0, 1.0])
me_plane_013.update()
me_cube = bpy.data.meshes.new('Cube')
me_cube.from_pydata([(-1.0, -1.0, 0.2448), (-1.0, -1.0, 0.5773), (-1.0, 1.0, 0.2448), (-1.0, 1.0, 0.5773), (0.8386, -1.0, 0.2448), (0.8386, -1.0, 0.5773), (0.8386, 1.0, 0.2448), (0.8386, 1.0, 0.5773)], [], [(0, 1, 3, 2), (2, 3, 7, 6), (6, 7, 5, 4), (4, 5, 1, 0), (2, 6, 4, 0), (7, 3, 1, 5)])
me_cube.polygons.foreach_set('use_smooth', [True] * 6)
_uv = me_cube.uv_layers.new(name='UVMap')
_uv.uv.foreach_set('vector', [0.375, 0.0, 0.625, 0.0, 0.625, 0.25, 0.375, 0.25, 0.375, 0.25, 0.625, 0.25, 0.625, 0.5, 0.375, 0.5, 0.375, 0.5, 0.625, 0.5, 0.625, 0.75, 0.375, 0.75, 0.375, 0.75, 0.625, 0.75, 0.625, 1.0, 0.375, 1.0, 0.125, 0.5, 0.375, 0.5, 0.375, 0.75, 0.125, 0.75, 0.625, 0.5, 0.875, 0.5, 0.875, 0.75, 0.625, 0.75])
me_cube.update()
me_plane = bpy.data.meshes.new('Plane')
me_plane.from_pydata([(-0.7, -2.347, 0.2425), (0.7, -2.347, 0.2425), (-0.7, 2.347, 0.2425), (0.7, 2.347, 0.2425), (-0.7, 2.347, 0.7025), (-0.7, -2.347, 0.7025), (0.7, -2.347, 0.7025), (0.7, 2.347, 0.7025), (-0.7, 2.059, 0.2425), (-0.7, -2.059, 0.2425), (0.7, -2.059, 0.2425), (0.7, 2.059, 0.2425), (-0.7, 2.059, 0.7025), (-0.7, -2.059, 0.7025), (0.7, -2.059, 0.7025), (0.7, 2.059, 0.7025), (-0.42, -2.347, 0.2425), (-0.42, 2.347, 0.2425), (-0.42, -2.347, 0.7025), (-0.42, 2.347, 0.7025), (-0.42, -2.059, 0.7025), (-0.42, 2.059, 0.7025), (-0.42, -2.059, 0.2425), (-0.42, 2.059, 0.2425), (-0.7, -2.059, 0.9971), (-0.7, -2.347, 0.9971), (-0.42, -2.347, 0.9971), (0.7, -2.347, 0.9971), (0.7, 2.059, 0.9971), (0.7, 2.347, 0.9971), (-0.42, 2.347, 0.9971), (-0.7, 2.347, 0.9971), (-0.7, 2.059, 0.9971), (0.7, -2.059, 0.9971), (-0.42, -2.059, 0.9971), (-0.42, 2.059, 0.9971), (-0.7, -2.059, 1.745), (-0.7, -2.347, 1.745), (-0.42, 2.347, 1.745), (-0.7, 2.347, 1.745), (-0.7, 2.059, 1.745), (-0.42, -2.059, 1.745), (-0.42, 2.059, 1.745), (-0.42, -2.347, 1.745), (-0.7, 2.044, 0.2425), (-0.7, -2.047, 0.2425), (0.7, -2.047, 0.2425), (0.7, 2.044, 0.2425), (-0.7, 2.044, 0.7025), (-0.7, -2.047, 0.7025), (0.7, -2.047, 0.7025), (0.7, 2.044, 0.7025), (-0.42, 2.044, 0.2425), (-0.42, -2.047, 0.2425), (-0.42, -2.047, 0.7025), (-0.42, 2.044, 0.7025), (-0.7, 2.044, 0.9971), (-0.7, -2.047, 0.9971), (-0.42, -2.047, 0.9971), (-0.42, 2.044, 0.9971), (-0.7, 2.044, 1.745), (-0.7, -2.047, 1.745), (-0.42, -2.047, 1.745), (-0.42, 2.044, 1.745), (-0.7, -2.327, 0.2425), (-0.7, -2.327, 0.7025), (0.7, -2.327, 0.2425), (0.7, -2.327, 0.7025), (-0.42, -2.327, 0.2425), (-0.7, -2.327, 0.9971), (0.7, -2.327, 0.9971), (-0.42, -2.327, 0.9971), (-0.7, -2.327, 1.745), (-0.42, -2.327, 1.745), (0.7, 2.33, 0.2425), (0.7, 2.33, 0.7025), (-0.7, 2.33, 0.2425), (-0.7, 2.33, 0.7025), (-0.42, 2.33, 0.2425), (0.7, 2.33, 0.9971), (-0.7, 2.33, 0.9971), (-0.42, 2.33, 0.9971), (-0.7, 2.33, 1.745), (-0.42, 2.33, 1.745), (0.7, 2.347, 0.256), (0.7, -2.347, 0.256), (-0.7, -2.347, 0.256), (-0.7, 2.347, 0.256), (-0.7, 2.059, 0.256), (-0.7, -2.059, 0.256), (0.7, -2.059, 0.256), (0.7, 2.059, 0.256), (-0.42, -2.347, 0.256), (-0.42, 2.347, 0.256), (0.7, -2.047, 0.256), (0.7, 2.044, 0.256), (-0.7, 2.044, 0.256), (-0.7, -2.047, 0.256), (0.7, -2.327, 0.256), (-0.7, -2.327, 0.256), (-0.7, 2.33, 0.256), (0.7, 2.33, 0.256), (0.7, 2.347, 0.6869), (-0.7, -2.347, 0.6869), (-0.7, 2.059, 0.6869), (-0.7, -2.059, 0.6869), (0.7, -2.059, 0.6869), (0.7, 2.059, 0.6869), (-0.42, -2.347, 0.6869), (-0.42, 2.347, 0.6869), (0.7, -2.047, 0.6869), (0.7, 2.044, 0.6869), (-0.7, 2.044, 0.6869), (-0.7, -2.047, 0.6869), (0.7, -2.327, 0.6869), (-0.7, -2.327, 0.6869), (-0.7, 2.33, 0.6869), (0.7, 2.33, 0.6869), (0.7, -2.347, 0.6869), (-0.7, 2.347, 0.6869), (-0.4053, -2.347, 0.2425), (-0.4053, -2.347, 0.7025), (-0.4053, -2.059, 0.2425), (-0.4053, 2.059, 0.2425), (-0.4053, 2.347, 0.2425), (-0.4053, 2.347, 0.7025), (-0.4053, -2.059, 0.7025), (-0.4053, 2.059, 0.7025), (-0.4053, -2.347, 0.9971), (-0.4053, 2.347, 0.9971), (-0.4053, -2.059, 0.9971), (-0.4053, 2.059, 0.9971), (-0.4053, -2.047, 0.2425), (-0.4053, 2.044, 0.2425), (-0.4053, -2.047, 0.7025), (-0.4053, 2.044, 0.7025), (-0.4053, -2.327, 0.9971), (-0.4053, -2.327, 0.2425), (-0.4053, 2.33, 0.9971), (-0.4053, 2.33, 0.2425), (-0.4053, 2.347, 0.256), (-0.4053, -2.347, 0.256), (-0.4053, 2.347, 0.6869), (-0.4053, -2.347, 0.6869), (-0.7, 2.073, 0.2425), (-0.7, 2.073, 0.7025), (-0.42, 2.073, 0.2425), (-0.7, 2.073, 0.9971), (-0.7, 2.073, 1.745), (0.7, 2.073, 0.2425), (0.7, 2.073, 0.7025), (0.7, 2.073, 0.9971), (-0.42, 2.073, 0.9971), (-0.42, 2.073, 1.745), (0.7, 2.073, 0.256), (-0.7, 2.073, 0.256), (0.7, 2.073, 0.6869), (-0.7, 2.073, 0.6869), (-0.4053, 2.073, 0.2425), (-0.4053, 2.073, 0.9971), (0.7, -2.076, 0.2425), (0.7, -2.076, 0.7025), (0.7, -2.076, 0.9971), (-0.42, -2.076, 0.9971), (-0.42, -2.076, 1.745), (-0.7, -2.076, 0.2425), (-0.7, -2.076, 0.7025), (-0.42, -2.076, 0.2425), (-0.7, -2.076, 0.9971), (-0.7, -2.076, 1.745), (-0.7, -2.076, 0.256), (0.7, -2.076, 0.256), (-0.7, -2.076, 0.6869), (0.7, -2.076, 0.6869), (-0.4053, -2.076, 0.9971), (-0.4053, -2.076, 0.2425), (-0.42, 2.059, 1.733), (-0.42, 2.347, 1.733), (-0.7, 2.059, 1.733), (-0.7, 2.347, 1.733), (-0.42, -2.059, 1.733), (-0.7, -2.347, 1.733), (-0.7, -2.059, 1.733), (-0.42, -2.347, 1.733), (-0.7, 2.044, 1.733), (-0.7, -2.047, 1.733), (-0.42, -2.047, 1.733), (-0.42, 2.044, 1.733), (-0.42, -2.327, 1.733), (-0.7, -2.327, 1.733), (-0.42, 2.33, 1.733), (-0.7, 2.33, 1.733), (-0.42, 2.073, 1.733), (-0.7, 2.073, 1.733), (-0.7, -2.076, 1.733), (-0.42, -2.076, 1.733), (-0.42, 2.059, 1.008), (-0.7, 2.347, 1.008), (-0.42, -2.059, 1.008), (-0.7, -2.059, 1.008), (-0.42, 2.347, 1.008), (-0.7, 2.059, 1.008), (-0.7, -2.347, 1.008), (-0.42, -2.347, 1.008), (-0.7, 2.044, 1.008), (-0.7, -2.047, 1.008), (-0.42, -2.047, 1.008), (-0.42, 2.044, 1.008), (-0.42, -2.327, 1.008), (-0.7, -2.327, 1.008), (-0.42, 2.33, 1.008), (-0.7, 2.33, 1.008), (-0.42, 2.073, 1.008), (-0.7, 2.073, 1.008), (-0.7, -2.076, 1.008), (-0.42, -2.076, 1.008), (-0.42, 2.347, 0.9906), (-0.7, 2.347, 0.9906), (-0.7, 2.059, 0.9906), (-0.7, -2.059, 0.9906), (0.7, 2.347, 0.9906), (-0.42, 2.059, 0.9906), (-0.42, -2.059, 0.9906), (-0.7, -2.347, 0.9906), (0.7, -2.059, 0.9906), (0.7, -2.347, 0.9906), (-0.42, -2.347, 0.9906), (0.7, 2.059, 0.9906), (-0.7, 2.044, 0.9906), (-0.7, -2.047, 0.9906), (-0.42, -2.047, 0.9906), (-0.42, 2.044, 0.9906), (0.7, -2.327, 0.9906), (-0.7, -2.327, 0.9906), (0.7, 2.33, 0.9906), (-0.7, 2.33, 0.9906), (-0.4053, 2.059, 0.9906), (-0.4053, -2.347, 0.9906), (-0.4053, -2.059, 0.9906), (-0.4053, 2.347, 0.9906), (0.7, 2.073, 0.9906), (-0.7, 2.073, 0.9906), (-0.7, -2.076, 0.9906), (0.7, -2.076, 0.9906)], [], [(139, 124, 3, 74), (233, 223, 25, 69), (117, 102, 7, 75), (115, 103, 5, 65), (109, 119, 4, 19), (143, 118, 6, 121), (157, 104, 12, 145), (113, 105, 13, 49), (173, 106, 14, 161), (111, 107, 15, 51), (231, 221, 35, 59), (135, 51, 15, 127), (175, 122, 10, 160), (133, 123, 11, 47), (44, 8, 23, 52), (165, 9, 22, 167), (239, 216, 30, 129), (216, 217, 31, 30), (103, 108, 18, 5), (142, 109, 19, 125), (229, 219, 24, 57), (76, 2, 17, 78), (138, 79, 29, 129), (174, 162, 33, 130), (187, 176, 42, 63), (193, 178, 40, 148), (190, 177, 38, 83), (243, 224, 33, 162), (238, 222, 34, 130), (237, 225, 27, 128), (236, 227, 28, 131), (241, 218, 32, 147), (234, 220, 29, 79), (223, 226, 26, 25), (60, 63, 42, 40), (169, 164, 41, 36), (82, 83, 38, 39), (189, 181, 37, 72), (181, 183, 43, 37), (185, 182, 36, 61), (195, 180, 41, 164), (177, 179, 39, 38), (178, 184, 60, 40), (184, 185, 61, 60), (36, 41, 62, 61), (61, 62, 63, 60), (180, 186, 62, 41), (186, 187, 63, 62), (218, 228, 56, 32), (228, 229, 57, 56), (9, 45, 53, 22), (45, 44, 52, 53), (122, 132, 46, 10), (132, 133, 47, 46), (126, 14, 50, 134), (134, 50, 51, 135), (222, 230, 58, 34), (230, 231, 59, 58), (106, 110, 50, 14), (110, 111, 51, 50), (104, 112, 48, 12), (112, 113, 49, 48), (183, 188, 73, 43), (194, 189, 72, 169), (37, 43, 73, 72), (225, 232, 70, 27), (128, 27, 70, 136), (0, 64, 68, 16), (120, 137, 66, 1), (118, 114, 67, 6), (172, 115, 65, 166), (242, 233, 69, 168), (148, 153, 83, 82), (240, 234, 79, 151), (217, 235, 80, 31), (192, 190, 83, 153), (179, 191, 82, 39), (159, 151, 79, 138), (144, 76, 78, 146), (119, 116, 77, 4), (156, 117, 75, 150), (158, 139, 74, 149), (149, 74, 101, 154), (2, 76, 100, 87), (165, 64, 99, 170), (1, 66, 98, 85), (44, 45, 97, 96), (8, 44, 96, 88), (46, 47, 95, 94), (10, 46, 94, 90), (124, 17, 93, 140), (0, 16, 92, 86), (47, 11, 91, 95), (160, 10, 90, 171), (45, 9, 89, 97), (144, 8, 88, 155), (120, 1, 85, 141), (17, 2, 87, 93), (64, 0, 86, 99), (74, 3, 84, 101), (154, 101, 117, 156), (87, 100, 116, 119), (170, 99, 115, 172), (85, 98, 114, 118), (96, 97, 113, 112), (88, 96, 112, 104), (94, 95, 111, 110), (90, 94, 110, 106), (140, 93, 109, 142), (86, 92, 108, 103), (95, 91, 107, 111), (171, 90, 106, 173), (97, 89, 105, 113), (155, 88, 104, 157), (141, 85, 118, 143), (93, 87, 119, 109), (99, 86, 103, 115), (101, 84, 102, 117), (92, 141, 143, 108), (84, 140, 142, 102), (16, 120, 141, 92), (3, 124, 140, 84), (146, 78, 139, 158), (152, 159, 138, 81), (16, 68, 137, 120), (26, 128, 136, 71), (54, 134, 135, 55), (20, 126, 134, 54), (53, 52, 133, 132), (22, 53, 132, 122), (221, 236, 131, 35), (226, 237, 128, 26), (224, 238, 130, 33), (163, 174, 130, 34), (81, 138, 129, 30), (102, 142, 125, 7), (220, 239, 129, 29), (52, 23, 123, 133), (167, 22, 122, 175), (55, 135, 127, 21), (108, 143, 121, 18), (78, 17, 124, 139), (35, 131, 159, 152), (23, 146, 158, 123), (100, 155, 157, 116), (91, 154, 156, 107), (76, 144, 155, 100), (11, 149, 154, 91), (123, 158, 149, 11), (107, 156, 150, 15), (8, 144, 146, 23), (131, 28, 151, 159), (176, 192, 153, 42), (227, 240, 151, 28), (40, 42, 153, 148), (235, 241, 147, 80), (191, 193, 148, 82), (116, 157, 145, 77), (68, 167, 175, 137), (71, 136, 174, 163), (98, 171, 173, 114), (89, 170, 172, 105), (66, 160, 171, 98), (9, 165, 170, 89), (219, 242, 168, 24), (105, 172, 166, 13), (182, 194, 169, 36), (188, 195, 164, 73), (72, 73, 164, 169), (232, 243, 162, 70), (136, 70, 162, 174), (64, 165, 167, 68), (137, 175, 160, 66), (114, 173, 161, 67), (208, 215, 195, 188), (199, 214, 194, 182), (211, 213, 193, 191), (196, 212, 192, 176), (197, 211, 191, 179), (212, 210, 190, 192), (214, 209, 189, 194), (203, 208, 188, 183), (206, 207, 187, 186), (198, 206, 186, 180), (204, 205, 185, 184), (201, 204, 184, 178), (200, 197, 179, 177), (215, 198, 180, 195), (205, 199, 182, 185), (202, 203, 183, 181), (209, 202, 181, 189), (210, 200, 177, 190), (213, 201, 178, 193), (207, 196, 176, 187), (59, 35, 196, 207), (147, 32, 201, 213), (81, 30, 200, 210), (69, 25, 202, 209), (25, 26, 203, 202), (57, 24, 199, 205), (163, 34, 198, 215), (30, 31, 197, 200), (32, 56, 204, 201), (56, 57, 205, 204), (34, 58, 206, 198), (58, 59, 207, 206), (26, 71, 208, 203), (168, 69, 209, 214), (152, 81, 210, 212), (31, 80, 211, 197), (35, 152, 212, 196), (80, 147, 213, 211), (24, 168, 214, 199), (71, 163, 215, 208), (67, 161, 243, 232), (13, 166, 242, 219), (77, 145, 241, 235), (15, 150, 240, 227), (7, 125, 239, 220), (14, 126, 238, 224), (18, 121, 237, 226), (21, 127, 236, 221), (4, 77, 235, 217), (150, 75, 234, 240), (166, 65, 233, 242), (6, 67, 232, 225), (54, 55, 231, 230), (20, 54, 230, 222), (48, 49, 229, 228), (12, 48, 228, 218), (5, 18, 226, 223), (75, 7, 220, 234), (145, 12, 218, 241), (127, 15, 227, 236), (121, 6, 225, 237), (126, 20, 222, 238), (161, 14, 224, 243), (49, 13, 219, 229), (19, 4, 217, 216), (125, 19, 216, 239), (55, 21, 221, 231), (65, 5, 223, 233)])
me_plane.polygons.foreach_set('use_smooth', [True] * 242)
_uv = me_plane.uv_layers.new(name='UVMap')
_uv.uv.foreach_set('vector', [0.2105, 0.9813, 0.2105, 1.0, 1.0, 1.0, 1.0, 0.9813, 0.0, 0.02306, 0.0, 0.0, 0.0, 0.0, 0.0, 0.02306, 1.0, 0.9813, 1.0, 1.0, 1.0, 1.0, 1.0, 0.9813, 0.0, 0.02306, 0.0, 0.0, 0.0, 0.0, 0.0, 0.02306, 0.2, 1.0, 0.0, 1.0, 0.0, 1.0, 0.2, 1.0, 0.2105, 0.0, 1.0, 0.0, 1.0, 0.0, 0.2105, 0.0, 0.0, 0.6828, 0.0, 0.6667, 0.0, 0.6667, 0.0, 0.6828, 0.0, 0.4444, 0.0, 0.3333, 0.0, 0.3333, 0.0, 0.4444, 1.0, 0.3139, 1.0, 0.3333, 1.0, 0.3333, 1.0, 0.3139, 1.0, 0.5556, 1.0, 0.6667, 1.0, 0.6667, 1.0, 0.5556, 0.2, 0.5556, 0.2, 0.6667, 0.2, 0.6667, 0.2, 0.5556, 0.2105, 0.5556, 1.0, 0.5556, 1.0, 0.6667, 0.2105, 0.6667, 0.2105, 0.3139, 0.2105, 0.3333, 1.0, 0.3333, 1.0, 0.3139, 0.2105, 0.5556, 0.2105, 0.6667, 1.0, 0.6667, 1.0, 0.5556, 0.0, 0.5556, 0.0, 0.6667, 0.2, 0.6667, 0.2, 0.5556, 0.0, 0.3139, 0.0, 0.3333, 0.2, 0.3333, 0.2, 0.3139, 0.2105, 1.0, 0.2, 1.0, 0.2, 1.0, 0.2105, 1.0, 0.2, 1.0, 0.0, 1.0, 0.0, 1.0, 0.2, 1.0, 0.0, 0.0, 0.2, 0.0, 0.2, 0.0, 0.0, 0.0, 0.2105, 1.0, 0.2, 1.0, 0.2, 1.0, 0.2105, 1.0, 0.0, 0.4444, 0.0, 0.3333, 0.0, 0.3333, 0.0, 0.4444, 0.0, 0.9813, 0.0, 1.0, 0.2, 1.0, 0.2, 0.9813, 0.2105, 0.9813, 1.0, 0.9813, 1.0, 1.0, 0.2105, 1.0, 0.2105, 0.3139, 1.0, 0.3139, 1.0, 0.3333, 0.2105, 0.3333, 0.2, 0.5556, 0.2, 0.6667, 0.2, 0.6667, 0.2, 0.5556, 0.0, 0.6828, 0.0, 0.6667, 0.0, 0.6667, 0.0, 0.6828, 0.2, 0.9813, 0.2, 1.0, 0.2, 1.0, 0.2, 0.9813, 1.0, 0.3139, 1.0, 0.3333, 1.0, 0.3333, 1.0, 0.3139, 0.2105, 0.3333, 0.2, 0.3333, 0.2, 0.3333, 0.2105, 0.3333, 0.2105, 0.0, 1.0, 0.0, 1.0, 0.0, 0.2105, 0.0, 0.2105, 0.6667, 1.0, 0.6667, 1.0, 0.6667, 0.2105, 0.6667, 0.0, 0.6828, 0.0, 0.6667, 0.0, 0.6667, 0.0, 0.6828, 1.0, 0.9813, 1.0, 1.0, 1.0, 1.0, 1.0, 0.9813, 0.0, 0.0, 0.2, 0.0, 0.2, 0.0, 0.0, 0.0, 0.0, 0.5556, 0.2, 0.5556, 0.2, 0.6667, 0.0, 0.6667, 0.0, 0.3139, 0.2, 0.3139, 0.2, 0.3333, 0.0, 0.3333, 0.0, 0.9813, 0.2, 0.9813, 0.2, 1.0, 0.0, 1.0, 0.0, 0.02306, 0.0, 0.0, 0.0, 0.0, 0.0, 0.02306, 0.0, 0.0, 0.2, 0.0, 0.2, 0.0, 0.0, 0.0, 0.0, 0.4444, 0.0, 0.3333, 0.0, 0.3333, 0.0, 0.4444, 0.2, 0.3139, 0.2, 0.3333, 0.2, 0.3333, 0.2, 0.3139, 0.2, 1.0, 0.0, 1.0, 0.0, 1.0, 0.2, 1.0, 0.0, 0.6667, 0.0, 0.5556, 0.0, 0.5556, 0.0, 0.6667, 0.0, 0.5556, 0.0, 0.4444, 0.0, 0.4444, 0.0, 0.5556, 0.0, 0.3333, 0.2, 0.3333, 0.2, 0.4444, 0.0, 0.4444, 0.0, 0.4444, 0.2, 0.4444, 0.2, 0.5556, 0.0, 0.5556, 0.2, 0.3333, 0.2, 0.4444, 0.2, 0.4444, 0.2, 0.3333, 0.2, 0.4444, 0.2, 0.5556, 0.2, 0.5556, 0.2, 0.4444, 0.0, 0.6667, 0.0, 0.5556, 0.0, 0.5556, 0.0, 0.6667, 0.0, 0.5556, 0.0, 0.4444, 0.0, 0.4444, 0.0, 0.5556, 0.0, 0.3333, 0.0, 0.4444, 0.2, 0.4444, 0.2, 0.3333, 0.0, 0.4444, 0.0, 0.5556, 0.2, 0.5556, 0.2, 0.4444, 0.2105, 0.3333, 0.2105, 0.4444, 1.0, 0.4444, 1.0, 0.3333, 0.2105, 0.4444, 0.2105, 0.5556, 1.0, 0.5556, 1.0, 0.4444, 0.2105, 0.3333, 1.0, 0.3333, 1.0, 0.4444, 0.2105, 0.4444, 0.2105, 0.4444, 1.0, 0.4444, 1.0, 0.5556, 0.2105, 0.5556, 0.2, 0.3333, 0.2, 0.4444, 0.2, 0.4444, 0.2, 0.3333, 0.2, 0.4444, 0.2, 0.5556, 0.2, 0.5556, 0.2, 0.4444, 1.0, 0.3333, 1.0, 0.4444, 1.0, 0.4444, 1.0, 0.3333, 1.0, 0.4444, 1.0, 0.5556, 1.0, 0.5556, 1.0, 0.4444, 0.0, 0.6667, 0.0, 0.5556, 0.0, 0.5556, 0.0, 0.6667, 0.0, 0.5556, 0.0, 0.4444, 0.0, 0.4444, 0.0, 0.5556, 0.2, 0.0, 0.2, 0.02306, 0.2, 0.02306, 0.2, 0.0, 0.0, 0.3139, 0.0, 0.02306, 0.0, 0.02306, 0.0, 0.3139, 0.0, 0.0, 0.2, 0.0, 0.2, 0.02306, 0.0, 0.02306, 1.0, 0.0, 1.0, 0.02306, 1.0, 0.02306, 1.0, 0.0, 0.2105, 0.0, 1.0, 0.0, 1.0, 0.02306, 0.2105, 0.02306, 0.0, 0.0, 0.0, 0.02306, 0.2, 0.02306, 0.2, 0.0, 0.2105, 0.0, 0.2105, 0.02306, 1.0, 0.02306, 1.0, 0.0, 1.0, 0.0, 1.0, 0.02306, 1.0, 0.02306, 1.0, 0.0, 0.0, 0.3139, 0.0, 0.02306, 0.0, 0.02306, 0.0, 0.3139, 0.0, 0.3139, 0.0, 0.02306, 0.0, 0.02306, 0.0, 0.3139, 0.0, 0.6828, 0.2, 0.6828, 0.2, 0.9813, 0.0, 0.9813, 1.0, 0.6828, 1.0, 0.9813, 1.0, 0.9813, 1.0, 0.6828, 0.0, 1.0, 0.0, 0.9813, 0.0, 0.9813, 0.0, 1.0, 0.2, 0.6828, 0.2, 0.9813, 0.2, 0.9813, 0.2, 0.6828, 0.0, 1.0, 0.0, 0.9813, 0.0, 0.9813, 0.0, 1.0, 0.2105, 0.6828, 1.0, 0.6828, 1.0, 0.9813, 0.2105, 0.9813, 0.0, 0.6828, 0.0, 0.9813, 0.2, 0.9813, 0.2, 0.6828, 0.0, 1.0, 0.0, 0.9813, 0.0, 0.9813, 0.0, 1.0, 1.0, 0.6828, 1.0, 0.9813, 1.0, 0.9813, 1.0, 0.6828, 0.2105, 0.6828, 0.2105, 0.9813, 1.0, 0.9813, 1.0, 0.6828, 1.0, 0.6828, 1.0, 0.9813, 1.0, 0.9813, 1.0, 0.6828, 0.0, 1.0, 0.0, 0.9813, 0.0, 0.9813, 0.0, 1.0, 0.0, 0.3139, 0.0, 0.02306, 0.0, 0.02306, 0.0, 0.3139, 1.0, 0.0, 1.0, 0.02306, 1.0, 0.02306, 1.0, 0.0, 0.0, 0.5556, 0.0, 0.4444, 0.0, 0.4444, 0.0, 0.5556, 0.0, 0.6667, 0.0, 0.5556, 0.0, 0.5556, 0.0, 0.6667, 1.0, 0.4444, 1.0, 0.5556, 1.0, 0.5556, 1.0, 0.4444, 1.0, 0.3333, 1.0, 0.4444, 1.0, 0.4444, 1.0, 0.3333, 0.2105, 1.0, 0.2, 1.0, 0.2, 1.0, 0.2105, 1.0, 0.0, 0.0, 0.2, 0.0, 0.2, 0.0, 0.0, 0.0, 1.0, 0.5556, 1.0, 0.6667, 1.0, 0.6667, 1.0, 0.5556, 1.0, 0.3139, 1.0, 0.3333, 1.0, 0.3333, 1.0, 0.3139, 0.0, 0.4444, 0.0, 0.3333, 0.0, 0.3333, 0.0, 0.4444, 0.0, 0.6828, 0.0, 0.6667, 0.0, 0.6667, 0.0, 0.6828, 0.2105, 0.0, 1.0, 0.0, 1.0, 0.0, 0.2105, 0.0, 0.2, 1.0, 0.0, 1.0, 0.0, 1.0, 0.2, 1.0, 0.0, 0.02306, 0.0, 0.0, 0.0, 0.0, 0.0, 0.02306, 1.0, 0.9813, 1.0, 1.0, 1.0, 1.0, 1.0, 0.9813, 1.0, 0.6828, 1.0, 0.9813, 1.0, 0.9813, 1.0, 0.6828, 0.0, 1.0, 0.0, 0.9813, 0.0, 0.9813, 0.0, 1.0, 0.0, 0.3139, 0.0, 0.02306, 0.0, 0.02306, 0.0, 0.3139, 1.0, 0.0, 1.0, 0.02306, 1.0, 0.02306, 1.0, 0.0, 0.0, 0.5556, 0.0, 0.4444, 0.0, 0.4444, 0.0, 0.5556, 0.0, 0.6667, 0.0, 0.5556, 0.0, 0.5556, 0.0, 0.6667, 1.0, 0.4444, 1.0, 0.5556, 1.0, 0.5556, 1.0, 0.4444, 1.0, 0.3333, 1.0, 0.4444, 1.0, 0.4444, 1.0, 0.3333, 0.2105, 1.0, 0.2, 1.0, 0.2, 1.0, 0.2105, 1.0, 0.0, 0.0, 0.2, 0.0, 0.2, 0.0, 0.0, 0.0, 1.0, 0.5556, 1.0, 0.6667, 1.0, 0.6667, 1.0, 0.5556, 1.0, 0.3139, 1.0, 0.3333, 1.0, 0.3333, 1.0, 0.3139, 0.0, 0.4444, 0.0, 0.3333, 0.0, 0.3333, 0.0, 0.4444, 0.0, 0.6828, 0.0, 0.6667, 0.0, 0.6667, 0.0, 0.6828, 0.2105, 0.0, 1.0, 0.0, 1.0, 0.0, 0.2105, 0.0, 0.2, 1.0, 0.0, 1.0, 0.0, 1.0, 0.2, 1.0, 0.0, 0.02306, 0.0, 0.0, 0.0, 0.0, 0.0, 0.02306, 1.0, 0.9813, 1.0, 1.0, 1.0, 1.0, 1.0, 0.9813, 0.2, 0.0, 0.2105, 0.0, 0.2105, 0.0, 0.2, 0.0, 1.0, 1.0, 0.2105, 1.0, 0.2105, 1.0, 1.0, 1.0, 0.2, 0.0, 0.2105, 0.0, 0.2105, 0.0, 0.2, 0.0, 1.0, 1.0, 0.2105, 1.0, 0.2105, 1.0, 1.0, 1.0, 0.2, 0.6828, 0.2, 0.9813, 0.2105, 0.9813, 0.2105, 0.6828, 0.2, 0.6828, 0.2105, 0.6828, 0.2105, 0.9813, 0.2, 0.9813, 0.2, 0.0, 0.2, 0.02306, 0.2105, 0.02306, 0.2105, 0.0, 0.2, 0.0, 0.2105, 0.0, 0.2105, 0.02306, 0.2, 0.02306, 0.2, 0.4444, 0.2105, 0.4444, 0.2105, 0.5556, 0.2, 0.5556, 0.2, 0.3333, 0.2105, 0.3333, 0.2105, 0.4444, 0.2, 0.4444, 0.2, 0.4444, 0.2, 0.5556, 0.2105, 0.5556, 0.2105, 0.4444, 0.2, 0.3333, 0.2, 0.4444, 0.2105, 0.4444, 0.2105, 0.3333, 0.2, 0.6667, 0.2105, 0.6667, 0.2105, 0.6667, 0.2, 0.6667, 0.2, 0.0, 0.2105, 0.0, 0.2105, 0.0, 0.2, 0.0, 1.0, 0.3333, 0.2105, 0.3333, 0.2105, 0.3333, 1.0, 0.3333, 0.2, 0.3139, 0.2105, 0.3139, 0.2105, 0.3333, 0.2, 0.3333, 0.2, 0.9813, 0.2105, 0.9813, 0.2105, 1.0, 0.2, 1.0, 1.0, 1.0, 0.2105, 1.0, 0.2105, 1.0, 1.0, 1.0, 1.0, 1.0, 0.2105, 1.0, 0.2105, 1.0, 1.0, 1.0, 0.2, 0.5556, 0.2, 0.6667, 0.2105, 0.6667, 0.2105, 0.5556, 0.2, 0.3139, 0.2, 0.3333, 0.2105, 0.3333, 0.2105, 0.3139, 0.2, 0.5556, 0.2105, 0.5556, 0.2105, 0.6667, 0.2, 0.6667, 0.2, 0.0, 0.2105, 0.0, 0.2105, 0.0, 0.2, 0.0, 0.2, 0.9813, 0.2, 1.0, 0.2105, 1.0, 0.2105, 0.9813, 0.2, 0.6667, 0.2105, 0.6667, 0.2105, 0.6828, 0.2, 0.6828, 0.2, 0.6667, 0.2, 0.6828, 0.2105, 0.6828, 0.2105, 0.6667, 0.0, 0.9813, 0.0, 0.6828, 0.0, 0.6828, 0.0, 0.9813, 1.0, 0.6667, 1.0, 0.6828, 1.0, 0.6828, 1.0, 0.6667, 0.0, 0.9813, 0.0, 0.6828, 0.0, 0.6828, 0.0, 0.9813, 1.0, 0.6667, 1.0, 0.6828, 1.0, 0.6828, 1.0, 0.6667, 0.2105, 0.6667, 0.2105, 0.6828, 1.0, 0.6828, 1.0, 0.6667, 1.0, 0.6667, 1.0, 0.6828, 1.0, 0.6828, 1.0, 0.6667, 0.0, 0.6667, 0.0, 0.6828, 0.2, 0.6828, 0.2, 0.6667, 0.2105, 0.6667, 1.0, 0.6667, 1.0, 0.6828, 0.2105, 0.6828, 0.2, 0.6667, 0.2, 0.6828, 0.2, 0.6828, 0.2, 0.6667, 1.0, 0.6667, 1.0, 0.6828, 1.0, 0.6828, 1.0, 0.6667, 0.0, 0.6667, 0.2, 0.6667, 0.2, 0.6828, 0.0, 0.6828, 0.0, 0.9813, 0.0, 0.6828, 0.0, 0.6828, 0.0, 0.9813, 0.0, 0.9813, 0.0, 0.6828, 0.0, 0.6828, 0.0, 0.9813, 0.0, 0.9813, 0.0, 0.6828, 0.0, 0.6828, 0.0, 0.9813, 0.2, 0.02306, 0.2, 0.3139, 0.2105, 0.3139, 0.2105, 0.02306, 0.2, 0.02306, 0.2105, 0.02306, 0.2105, 0.3139, 0.2, 0.3139, 1.0, 0.02306, 1.0, 0.3139, 1.0, 0.3139, 1.0, 0.02306, 0.0, 0.3333, 0.0, 0.3139, 0.0, 0.3139, 0.0, 0.3333, 1.0, 0.02306, 1.0, 0.3139, 1.0, 0.3139, 1.0, 0.02306, 0.0, 0.3333, 0.0, 0.3139, 0.0, 0.3139, 0.0, 0.3333, 0.0, 0.3333, 0.0, 0.3139, 0.0, 0.3139, 0.0, 0.3333, 0.0, 0.3333, 0.0, 0.3139, 0.0, 0.3139, 0.0, 0.3333, 0.0, 0.3333, 0.0, 0.3139, 0.0, 0.3139, 0.0, 0.3333, 0.2, 0.02306, 0.2, 0.3139, 0.2, 0.3139, 0.2, 0.02306, 0.0, 0.02306, 0.2, 0.02306, 0.2, 0.3139, 0.0, 0.3139, 1.0, 0.02306, 1.0, 0.3139, 1.0, 0.3139, 1.0, 0.02306, 0.2105, 0.02306, 1.0, 0.02306, 1.0, 0.3139, 0.2105, 0.3139, 0.0, 0.02306, 0.0, 0.3139, 0.2, 0.3139, 0.2, 0.02306, 0.2105, 0.02306, 0.2105, 0.3139, 1.0, 0.3139, 1.0, 0.02306, 1.0, 0.02306, 1.0, 0.3139, 1.0, 0.3139, 1.0, 0.02306, 0.2, 0.02306, 0.2, 0.3139, 0.2, 0.3139, 0.2, 0.02306, 0.0, 0.3333, 0.0, 0.3139, 0.0, 0.3139, 0.0, 0.3333, 0.0, 0.9813, 0.0, 0.6828, 0.0, 0.6828, 0.0, 0.9813, 0.2, 0.6667, 0.2, 0.6828, 0.2, 0.6828, 0.2, 0.6667, 0.0, 1.0, 0.0, 0.9813, 0.0, 0.9813, 0.0, 1.0, 0.2, 0.6828, 0.2, 0.9813, 0.2, 0.9813, 0.2, 0.6828, 0.0, 0.3139, 0.0, 0.02306, 0.0, 0.02306, 0.0, 0.3139, 0.2, 0.0, 0.2, 0.02306, 0.2, 0.02306, 0.2, 0.0, 0.2, 0.4444, 0.2, 0.5556, 0.2, 0.5556, 0.2, 0.4444, 0.2, 0.3333, 0.2, 0.4444, 0.2, 0.4444, 0.2, 0.3333, 0.0, 0.5556, 0.0, 0.4444, 0.0, 0.4444, 0.0, 0.5556, 0.0, 0.6667, 0.0, 0.5556, 0.0, 0.5556, 0.0, 0.6667, 0.2, 1.0, 0.0, 1.0, 0.0, 1.0, 0.2, 1.0, 0.2, 0.3139, 0.2, 0.3333, 0.2, 0.3333, 0.2, 0.3139, 0.0, 0.4444, 0.0, 0.3333, 0.0, 0.3333, 0.0, 0.4444, 0.0, 0.0, 0.2, 0.0, 0.2, 0.0, 0.0, 0.0, 0.0, 0.02306, 0.0, 0.0, 0.0, 0.0, 0.0, 0.02306, 0.2, 0.9813, 0.2, 1.0, 0.2, 1.0, 0.2, 0.9813, 0.0, 0.6828, 0.0, 0.6667, 0.0, 0.6667, 0.0, 0.6828, 0.2, 0.5556, 0.2, 0.6667, 0.2, 0.6667, 0.2, 0.5556, 0.2, 0.5556, 0.2, 0.6667, 0.2, 0.6667, 0.2, 0.5556, 0.0, 0.6828, 0.0, 0.6667, 0.0, 0.6667, 0.0, 0.6828, 0.2, 0.9813, 0.2, 1.0, 0.2, 1.0, 0.2, 0.9813, 0.0, 0.02306, 0.0, 0.0, 0.0, 0.0, 0.0, 0.02306, 0.0, 0.0, 0.2, 0.0, 0.2, 0.0, 0.0, 0.0, 0.0, 0.4444, 0.0, 0.3333, 0.0, 0.3333, 0.0, 0.4444, 0.2, 0.3139, 0.2, 0.3333, 0.2, 0.3333, 0.2, 0.3139, 0.2, 1.0, 0.0, 1.0, 0.0, 1.0, 0.2, 1.0, 0.0, 0.6667, 0.0, 0.5556, 0.0, 0.5556, 0.0, 0.6667, 0.0, 0.5556, 0.0, 0.4444, 0.0, 0.4444, 0.0, 0.5556, 0.2, 0.3333, 0.2, 0.4444, 0.2, 0.4444, 0.2, 0.3333, 0.2, 0.4444, 0.2, 0.5556, 0.2, 0.5556, 0.2, 0.4444, 0.2, 0.0, 0.2, 0.02306, 0.2, 0.02306, 0.2, 0.0, 0.0, 0.3139, 0.0, 0.02306, 0.0, 0.02306, 0.0, 0.3139, 0.2, 0.6828, 0.2, 0.9813, 0.2, 0.9813, 0.2, 0.6828, 0.0, 1.0, 0.0, 0.9813, 0.0, 0.9813, 0.0, 1.0, 0.2, 0.6667, 0.2, 0.6828, 0.2, 0.6828, 0.2, 0.6667, 0.0, 0.9813, 0.0, 0.6828, 0.0, 0.6828, 0.0, 0.9813, 0.0, 0.3333, 0.0, 0.3139, 0.0, 0.3139, 0.0, 0.3333, 0.2, 0.02306, 0.2, 0.3139, 0.2, 0.3139, 0.2, 0.02306, 1.0, 0.02306, 1.0, 0.3139, 1.0, 0.3139, 1.0, 0.02306, 0.0, 0.3333, 0.0, 0.3139, 0.0, 0.3139, 0.0, 0.3333, 0.0, 0.9813, 0.0, 0.6828, 0.0, 0.6828, 0.0, 0.9813, 1.0, 0.6667, 1.0, 0.6828, 1.0, 0.6828, 1.0, 0.6667, 1.0, 1.0, 0.2105, 1.0, 0.2105, 1.0, 1.0, 1.0, 1.0, 0.3333, 0.2105, 0.3333, 0.2105, 0.3333, 1.0, 0.3333, 0.2, 0.0, 0.2105, 0.0, 0.2105, 0.0, 0.2, 0.0, 0.2, 0.6667, 0.2105, 0.6667, 0.2105, 0.6667, 0.2, 0.6667, 0.0, 1.0, 0.0, 0.9813, 0.0, 0.9813, 0.0, 1.0, 1.0, 0.6828, 1.0, 0.9813, 1.0, 0.9813, 1.0, 0.6828, 0.0, 0.3139, 0.0, 0.02306, 0.0, 0.02306, 0.0, 0.3139, 1.0, 0.0, 1.0, 0.02306, 1.0, 0.02306, 1.0, 0.0, 0.2, 0.4444, 0.2, 0.5556, 0.2, 0.5556, 0.2, 0.4444, 0.2, 0.3333, 0.2, 0.4444, 0.2, 0.4444, 0.2, 0.3333, 0.0, 0.5556, 0.0, 0.4444, 0.0, 0.4444, 0.0, 0.5556, 0.0, 0.6667, 0.0, 0.5556, 0.0, 0.5556, 0.0, 0.6667, 0.0, 0.0, 0.2, 0.0, 0.2, 0.0, 0.0, 0.0, 1.0, 0.9813, 1.0, 1.0, 1.0, 1.0, 1.0, 0.9813, 0.0, 0.6828, 0.0, 0.6667, 0.0, 0.6667, 0.0, 0.6828, 0.2105, 0.6667, 1.0, 0.6667, 1.0, 0.6667, 0.2105, 0.6667, 0.2105, 0.0, 1.0, 0.0, 1.0, 0.0, 0.2105, 0.0, 0.2105, 0.3333, 0.2, 0.3333, 0.2, 0.3333, 0.2105, 0.3333, 1.0, 0.3139, 1.0, 0.3333, 1.0, 0.3333, 1.0, 0.3139, 0.0, 0.4444, 0.0, 0.3333, 0.0, 0.3333, 0.0, 0.4444, 0.2, 1.0, 0.0, 1.0, 0.0, 1.0, 0.2, 1.0, 0.2105, 1.0, 0.2, 1.0, 0.2, 1.0, 0.2105, 1.0, 0.2, 0.5556, 0.2, 0.6667, 0.2, 0.6667, 0.2, 0.5556, 0.0, 0.02306, 0.0, 0.0, 0.0, 0.0, 0.0, 0.02306])
me_plane.update()
me_circle_001 = bpy.data.meshes.new('Circle.001')
me_circle_001.from_pydata([(4.27, -18.4, 0.0), (3.57, -18.59, 0.0), (3.057, -19.1, 0.0), (2.87, -19.8, 0.0), (3.057, -20.5, 0.0), (3.57, -21.01, 0.0), (4.27, -21.2, 0.0), (4.97, -21.01, 0.0), (5.482, -20.5, 0.0), (5.67, -19.8, 0.0), (5.482, -19.1, 0.0), (4.97, -18.59, 0.0), (4.27, -18.4, 2.96), (3.57, -18.59, 2.96), (3.057, -19.1, 2.96), (2.87, -19.8, 2.96), (3.057, -20.5, 2.96), (3.57, -21.01, 2.96), (4.27, -21.2, 2.96), (4.97, -21.01, 2.96), (5.482, -20.5, 2.96), (5.67, -19.8, 2.96), (5.482, -19.1, 2.96), (4.97, -18.59, 2.96)], [], [(1, 0, 11, 10, 9, 8, 7, 6, 5, 4, 3, 2), (13, 14, 15, 16, 17, 18, 19, 20, 21, 22, 23, 12), (3, 4, 16, 15), (10, 11, 23, 22), (0, 1, 13, 12), (7, 8, 20, 19), (4, 5, 17, 16), (11, 0, 12, 23), (1, 2, 14, 13), (8, 9, 21, 20), (5, 6, 18, 17), (2, 3, 15, 14), (9, 10, 22, 21), (6, 7, 19, 18)])
_uv = me_circle_001.uv_layers.new(name='UVMap')
_uv.uv.foreach_set('vector', [0.0, 0.0, 0.0, 0.0, 0.0, 0.0, 0.0, 0.0, 0.0, 0.0, 0.0, 0.0, 0.0, 0.0, 0.0, 0.0, 0.0, 0.0, 0.0, 0.0, 0.0, 0.0, 0.0, 0.0, 0.0, 0.0, 0.0, 0.0, 0.0, 0.0, 0.0, 0.0, 0.0, 0.0, 0.0, 0.0, 0.0, 0.0, 0.0, 0.0, 0.0, 0.0, 0.0, 0.0, 0.0, 0.0, 0.0, 0.0, 0.0, 0.0, 0.0, 0.0, 0.0, 0.0, 0.0, 0.0, 0.0, 0.0, 0.0, 0.0, 0.0, 0.0, 0.0, 0.0, 0.0, 0.0, 0.0, 0.0, 0.0, 0.0, 0.0, 0.0, 0.0, 0.0, 0.0, 0.0, 0.0, 0.0, 0.0, 0.0, 0.0, 0.0, 0.0, 0.0, 0.0, 0.0, 0.0, 0.0, 0.0, 0.0, 0.0, 0.0, 0.0, 0.0, 0.0, 0.0, 0.0, 0.0, 0.0, 0.0, 0.0, 0.0, 0.0, 0.0, 0.0, 0.0, 0.0, 0.0, 0.0, 0.0, 0.0, 0.0, 0.0, 0.0, 0.0, 0.0, 0.0, 0.0, 0.0, 0.0, 0.0, 0.0, 0.0, 0.0, 0.0, 0.0, 0.0, 0.0, 0.0, 0.0, 0.0, 0.0, 0.0, 0.0, 0.0, 0.0, 0.0, 0.0, 0.0, 0.0, 0.0, 0.0, 0.0, 0.0])
me_circle_001.update()
me_plane_001 = bpy.data.meshes.new('Plane.001')
me_plane_001.from_pydata([(0.7948, -2.059, 0.7025), (-0.42, -2.059, 0.7025), (0.7948, -0.01001, 0.7025), (-0.42, -0.01001, 0.7025), (0.7948, -2.059, 0.9745), (-0.42, -2.059, 0.9745), (0.7948, -0.01001, 0.9745), (-0.42, -0.01001, 0.9745), (0.7339, -2.524, 1.001), (-0.42, -2.524, 1.001), (0.7339, -1.89, 1.001), (-0.42, -1.89, 1.001), (0.7339, -2.524, 1.248), (-0.42, -2.524, 1.248), (0.7339, -1.89, 1.248), (-0.42, -1.89, 1.248), (0.7339, -2.513, 1.001), (0.7339, -1.901, 1.001), (-0.42, -2.513, 1.001), (-0.42, -1.901, 1.001), (0.7339, -2.513, 1.248), (0.7339, -1.901, 1.248), (-0.42, -2.513, 1.248), (-0.42, -1.901, 1.248), (0.7181, -2.524, 1.001), (-0.4042, -2.524, 1.001), (0.7181, -1.89, 1.001), (-0.4042, -1.89, 1.001), (0.7181, -2.524, 1.248), (-0.4042, -2.524, 1.248), (0.7181, -1.89, 1.248), (-0.4042, -1.89, 1.248), (0.7181, -2.513, 1.248), (-0.4042, -2.513, 1.248), (0.7181, -1.901, 1.248), (-0.4042, -1.901, 1.248), (-0.4042, -2.513, 1.001), (0.7181, -2.513, 1.001), (-0.4042, -1.901, 1.001), (0.7181, -1.901, 1.001), (0.7948, -1.918, 0.7025), (0.7948, -0.1511, 0.7025), (-0.42, -1.918, 0.7025), (-0.42, -0.1511, 0.7025), (0.7948, -1.918, 0.9745), (0.7948, -0.1511, 0.9745), (-0.42, -1.918, 0.9745), (-0.42, -0.1511, 0.9745), (0.7551, -2.059, 0.7025), (-0.3802, -2.059, 0.7025), (0.7551, -0.01001, 0.7025), (-0.3802, -0.01001, 0.7025), (0.7551, -2.059, 0.9745), (-0.3802, -2.059, 0.9745), (0.7551, -0.01001, 0.9745), (-0.3802, -0.01001, 0.9745), (0.7551, -1.918, 0.9745), (-0.3802, -1.918, 0.9745), (0.7551, -0.1511, 0.9745), (-0.3802, -0.1511, 0.9745), (-0.3802, -1.918, 0.7025), (0.7551, -1.918, 0.7025), (-0.3802, -0.1511, 0.7025), (0.7551, -0.1511, 0.7025)], [], [(63, 50, 2, 41), (58, 45, 6, 54), (51, 3, 7, 55), (41, 2, 6, 45), (42, 1, 5, 46), (48, 0, 4, 52), (39, 26, 10, 17), (34, 21, 14, 30), (27, 11, 15, 31), (17, 10, 14, 21), (18, 9, 13, 22), (24, 8, 12, 28), (11, 19, 23, 15), (19, 18, 22, 23), (8, 16, 20, 12), (16, 17, 21, 20), (28, 12, 20, 32), (32, 20, 21, 34), (24, 37, 16, 8), (37, 39, 17, 16), (18, 19, 38, 36), (36, 38, 39, 37), (9, 18, 36, 25), (25, 36, 37, 24), (22, 33, 35, 23), (33, 32, 34, 35), (13, 29, 33, 22), (29, 28, 32, 33), (9, 25, 29, 13), (25, 24, 28, 29), (10, 26, 30, 14), (26, 27, 31, 30), (23, 35, 31, 15), (35, 34, 30, 31), (19, 11, 27, 38), (38, 27, 26, 39), (3, 43, 47, 7), (43, 42, 46, 47), (0, 40, 44, 4), (40, 41, 45, 44), (52, 4, 44, 56), (56, 44, 45, 58), (48, 61, 40, 0), (61, 63, 41, 40), (42, 43, 62, 60), (60, 62, 63, 61), (1, 42, 60, 49), (49, 60, 61, 48), (46, 57, 59, 47), (57, 56, 58, 59), (5, 53, 57, 46), (53, 52, 56, 57), (1, 49, 53, 5), (49, 48, 52, 53), (2, 50, 54, 6), (50, 51, 55, 54), (47, 59, 55, 7), (59, 58, 54, 55), (43, 3, 51, 62), (62, 51, 50, 63)])
me_plane_001.polygons.foreach_set('use_smooth', [True] * 60)
_uv = me_plane_001.uv_layers.new(name='UVMap')
_uv.uv.foreach_set('vector', [0.7333, 0.4444, 0.7333, 0.5, 1.0, 0.5, 1.0, 0.4444, 0.7333, 0.4444, 1.0, 0.4444, 1.0, 0.5, 0.7333, 0.5, 0.4667, 0.5, 0.2, 0.5, 0.2, 0.5, 0.4667, 0.5, 1.0, 0.4444, 1.0, 0.5, 1.0, 0.5, 1.0, 0.4444, 0.2, 0.3889, 0.2, 0.3333, 0.2, 0.3333, 0.2, 0.3889, 0.7333, 0.3333, 1.0, 0.3333, 1.0, 0.3333, 0.7333, 0.3333, 0.7333, 0.4444, 0.7333, 0.5, 1.0, 0.5, 1.0, 0.4444, 0.7333, 0.4444, 1.0, 0.4444, 1.0, 0.5, 0.7333, 0.5, 0.4667, 0.5, 0.2, 0.5, 0.2, 0.5, 0.4667, 0.5, 1.0, 0.4444, 1.0, 0.5, 1.0, 0.5, 1.0, 0.4444, 0.2, 0.3889, 0.2, 0.3333, 0.2, 0.3333, 0.2, 0.3889, 0.7333, 0.3333, 1.0, 0.3333, 1.0, 0.3333, 0.7333, 0.3333, 0.2, 0.5, 0.2, 0.4444, 0.2, 0.4444, 0.2, 0.5, 0.2, 0.4444, 0.2, 0.3889, 0.2, 0.3889, 0.2, 0.4444, 1.0, 0.3333, 1.0, 0.3889, 1.0, 0.3889, 1.0, 0.3333, 1.0, 0.3889, 1.0, 0.4444, 1.0, 0.4444, 1.0, 0.3889, 0.7333, 0.3333, 1.0, 0.3333, 1.0, 0.3889, 0.7333, 0.3889, 0.7333, 0.3889, 1.0, 0.3889, 1.0, 0.4444, 0.7333, 0.4444, 0.7333, 0.3333, 0.7333, 0.3889, 1.0, 0.3889, 1.0, 0.3333, 0.7333, 0.3889, 0.7333, 0.4444, 1.0, 0.4444, 1.0, 0.3889, 0.2, 0.3889, 0.2, 0.4444, 0.4667, 0.4444, 0.4667, 0.3889, 0.4667, 0.3889, 0.4667, 0.4444, 0.7333, 0.4444, 0.7333, 0.3889, 0.2, 0.3333, 0.2, 0.3889, 0.4667, 0.3889, 0.4667, 0.3333, 0.4667, 0.3333, 0.4667, 0.3889, 0.7333, 0.3889, 0.7333, 0.3333, 0.2, 0.3889, 0.4667, 0.3889, 0.4667, 0.4444, 0.2, 0.4444, 0.4667, 0.3889, 0.7333, 0.3889, 0.7333, 0.4444, 0.4667, 0.4444, 0.2, 0.3333, 0.4667, 0.3333, 0.4667, 0.3889, 0.2, 0.3889, 0.4667, 0.3333, 0.7333, 0.3333, 0.7333, 0.3889, 0.4667, 0.3889, 0.2, 0.3333, 0.4667, 0.3333, 0.4667, 0.3333, 0.2, 0.3333, 0.4667, 0.3333, 0.7333, 0.3333, 0.7333, 0.3333, 0.4667, 0.3333, 1.0, 0.5, 0.7333, 0.5, 0.7333, 0.5, 1.0, 0.5, 0.7333, 0.5, 0.4667, 0.5, 0.4667, 0.5, 0.7333, 0.5, 0.2, 0.4444, 0.4667, 0.4444, 0.4667, 0.5, 0.2, 0.5, 0.4667, 0.4444, 0.7333, 0.4444, 0.7333, 0.5, 0.4667, 0.5, 0.2, 0.4444, 0.2, 0.5, 0.4667, 0.5, 0.4667, 0.4444, 0.4667, 0.4444, 0.4667, 0.5, 0.7333, 0.5, 0.7333, 0.4444, 0.2, 0.5, 0.2, 0.4444, 0.2, 0.4444, 0.2, 0.5, 0.2, 0.4444, 0.2, 0.3889, 0.2, 0.3889, 0.2, 0.4444, 1.0, 0.3333, 1.0, 0.3889, 1.0, 0.3889, 1.0, 0.3333, 1.0, 0.3889, 1.0, 0.4444, 1.0, 0.4444, 1.0, 0.3889, 0.7333, 0.3333, 1.0, 0.3333, 1.0, 0.3889, 0.7333, 0.3889, 0.7333, 0.3889, 1.0, 0.3889, 1.0, 0.4444, 0.7333, 0.4444, 0.7333, 0.3333, 0.7333, 0.3889, 1.0, 0.3889, 1.0, 0.3333, 0.7333, 0.3889, 0.7333, 0.4444, 1.0, 0.4444, 1.0, 0.3889, 0.2, 0.3889, 0.2, 0.4444, 0.4667, 0.4444, 0.4667, 0.3889, 0.4667, 0.3889, 0.4667, 0.4444, 0.7333, 0.4444, 0.7333, 0.3889, 0.2, 0.3333, 0.2, 0.3889, 0.4667, 0.3889, 0.4667, 0.3333, 0.4667, 0.3333, 0.4667, 0.3889, 0.7333, 0.3889, 0.7333, 0.3333, 0.2, 0.3889, 0.4667, 0.3889, 0.4667, 0.4444, 0.2, 0.4444, 0.4667, 0.3889, 0.7333, 0.3889, 0.7333, 0.4444, 0.4667, 0.4444, 0.2, 0.3333, 0.4667, 0.3333, 0.4667, 0.3889, 0.2, 0.3889, 0.4667, 0.3333, 0.7333, 0.3333, 0.7333, 0.3889, 0.4667, 0.3889, 0.2, 0.3333, 0.4667, 0.3333, 0.4667, 0.3333, 0.2, 0.3333, 0.4667, 0.3333, 0.7333, 0.3333, 0.7333, 0.3333, 0.4667, 0.3333, 1.0, 0.5, 0.7333, 0.5, 0.7333, 0.5, 1.0, 0.5, 0.7333, 0.5, 0.4667, 0.5, 0.4667, 0.5, 0.7333, 0.5, 0.2, 0.4444, 0.4667, 0.4444, 0.4667, 0.5, 0.2, 0.5, 0.4667, 0.4444, 0.7333, 0.4444, 0.7333, 0.5, 0.4667, 0.5, 0.2, 0.4444, 0.2, 0.5, 0.4667, 0.5, 0.4667, 0.4444, 0.4667, 0.4444, 0.4667, 0.5, 0.7333, 0.5, 0.7333, 0.4444])
me_plane_001.update()

# ---- objects
ob_room = bpy.data.objects.new('Room', me_plane_003)
ob_windows = bpy.data.objects.new('Windows', me_plane_004)
ob_windows_shape = bpy.data.objects.new('Windows Shape', me_plane_006)
ob_windows_frames = bpy.data.objects.new('Windows frames', me_plane_007)
ob_table = bpy.data.objects.new('Table', me_plane_009)
ob_table_legs = bpy.data.objects.new('Table_Legs', me_circle)
ob_plane = bpy.data.objects.new('Plane', me_plane_010)
ob_icosphere = bpy.data.objects.new('Icosphere', me_icosphere)
ob_icosphere_001 = bpy.data.objects.new('Icosphere.001', me_icosphere)
ob_icosphere_002 = bpy.data.objects.new('Icosphere.002', me_icosphere)
ob_shelves = bpy.data.objects.new('Shelves', me_plane_011)
ob_stereo_table = bpy.data.objects.new('Stereo_table', me_plane_012)
ob_legs = bpy.data.objects.new('Legs', me_plane_013)
ob_stereo_table_2 = bpy.data.objects.new('Stereo_Table_2', me_cube)
ob_sofa = bpy.data.objects.new('Sofa', me_plane)
ob_sofa_legs = bpy.data.objects.new('Sofa_Legs', me_circle_001)
ob_kushons = bpy.data.objects.new('Kushons', me_plane_001)
ob_camera = bpy.data.objects.new('Camera', cam_camera)

# ---- transforms, parenting, visibility, modifiers, constraints
ob_room.location = (0.0, 0.0, 0.0)
ob_room.hide_select = True
ob_windows.location = (0.0, 0.15, 0.0)
_m = ob_windows.modifiers.new('Array', 'ARRAY')
_m.count = 3
_m.use_constant_offset = True
_m.constant_offset_displace = (2.566, 0.0, 0.0)
_m.use_relative_offset = False
_m.relative_offset_displace = (1.03, 0.0, 0.0)
ob_windows_shape.location = (0.0, 0.15, 0.0)
ob_windows_shape.display_type = 'WIRE'
_m = ob_windows_shape.modifiers.new('Array', 'ARRAY')
_m.count = 3
_m.use_constant_offset = True
_m.constant_offset_displace = (2.566, 0.0, 0.0)
_m.use_relative_offset = False
_m.relative_offset_displace = (1.03, 0.0, 0.0)
ob_windows_frames.location = (0.0, 0.15, 0.0)
_m = ob_windows_frames.modifiers.new('Array', 'ARRAY')
_m.count = 3
_m.use_constant_offset = True
_m.constant_offset_displace = (2.566, 0.0, 0.0)
_m.use_relative_offset = False
_m.relative_offset_displace = (1.03, 0.0, 0.0)
ob_table.location = (0.0, 3.259, 0.0)
_m = ob_table.modifiers.new('Bevel', 'BEVEL')
_m.width = 0.005
_m.width_pct = 0.005
_m.segments = 2
_m = ob_table.modifiers.new('Subdivision', 'SUBSURF')
_m.levels = 6
ob_table_legs.parent = ob_table
ob_table_legs.matrix_parent_inverse = Matrix(((1.0, -0.0, 0.0, -0.0), (-0.0, 1.0, -0.0, -3.259), (0.0, -0.0, 1.0, -0.0), (-0.0, 0.0, -0.0, 1.0)))
ob_table_legs.location = (0.0, 3.259, 0.0)
ob_table_legs.scale = (0.1, 0.1, 0.1)
_m = ob_table_legs.modifiers.new('Mirror', 'MIRROR')
_m.use_axis = (True, True, False)
ob_plane.parent = ob_table
ob_plane.matrix_parent_inverse = Matrix(((1.0, -0.0, 0.0, -0.0), (-0.0, 1.0, -0.0, -3.259), (0.0, -0.0, 1.0, -0.0), (-0.0, 0.0, -0.0, 1.0)))
ob_plane.location = (-1.231, 2.609, 1.621)
ob_plane.rotation_euler = (1.571, -0.0, 0.0)
ob_plane.scale = (0.56, 0.09, 1.0)
_m = ob_plane.modifiers.new('Array', 'ARRAY')
_m.count = 3
_m.relative_offset_displace = (1.1, 0.0, 0.0)
ob_icosphere.parent = ob_table
ob_icosphere.matrix_parent_inverse = Matrix(((1.0, -0.0, 0.0, -0.0), (-0.0, 1.0, -0.0, -3.259), (0.0, -0.0, 1.0, -0.0), (-0.0, 0.0, -0.0, 1.0)))
ob_icosphere.location = (-1.231, 2.527, 1.621)
ob_icosphere.scale = (0.04, 0.04, 0.04)
ob_icosphere_001.parent = ob_table
ob_icosphere_001.matrix_parent_inverse = Matrix(((1.0, -0.0, 0.0, -0.0), (-0.0, 1.0, -0.0, -3.259), (0.0, -0.0, 1.0, -0.0), (-0.0, 0.0, -0.0, 1.0)))
ob_icosphere_001.location = (0.009009, 2.527, 1.621)
ob_icosphere_001.scale = (0.04, 0.04, 0.04)
ob_icosphere_002.parent = ob_table
ob_icosphere_002.matrix_parent_inverse = Matrix(((1.0, -0.0, 0.0, -0.0), (-0.0, 1.0, -0.0, -3.259), (0.0, -0.0, 1.0, -0.0), (-0.0, 0.0, -0.0, 1.0)))
ob_icosphere_002.location = (1.253, 2.527, 1.621)
ob_icosphere_002.scale = (0.04, 0.04, 0.04)
ob_shelves.location = (-3.749, 1.943, 0.2946)
_m = ob_shelves.modifiers.new('Bevel', 'BEVEL')
_m.width = 0.005
_m.width_pct = 0.005
_m.segments = 2
_m = ob_shelves.modifiers.new('Subdivision', 'SUBSURF')
_m.levels = 6
_m = ob_shelves.modifiers.new('Array', 'ARRAY')
_m.relative_offset_displace = (0.0, 0.0, 6.0)
ob_stereo_table.location = (3.364, -0.9941, 0.0006704)
ob_stereo_table.scale = (0.5, 3.0, 1.0)
_m = ob_stereo_table.modifiers.new('Subdivision', 'SUBSURF')
_m.levels = 6
ob_legs.parent = ob_stereo_table_2
ob_legs.matrix_parent_inverse = Matrix(((1.667, -0.0, -0.0, -5.607), (-0.0, 0.5001, 0.0, 0.4971), (-0.0, -0.0, 1.0, -0.0006704), (-0.0, 0.0, -0.0, 1.0)))
ob_legs.location = (3.321, -0.9941, 0.0006704)
ob_legs.scale = (0.12, 0.12, 0.12)
_m = ob_legs.modifiers.new('Bevel', 'BEVEL')
_m.width = 0.005
_m.width_pct = 0.005
_m.segments = 2
_m = ob_legs.modifiers.new('Subdivision', 'SUBSURF')
_m.levels = 6
_m = ob_legs.modifiers.new('Mirror', 'MIRROR')
_m.use_axis = (True, True, False)
ob_stereo_table_2.location = (3.364, -0.9941, 0.0006704)
ob_stereo_table_2.scale = (0.6, 2.0, 1.0)
_m = ob_stereo_table_2.modifiers.new('Bevel', 'BEVEL')
_m.width = 0.005
_m.width_pct = 0.005
_m.segments = 2
_m = ob_stereo_table_2.modifiers.new('Subdivision', 'SUBSURF')
_m.levels = 6
ob_sofa.location = (-2.998, -1.367, 3.779e-05)
_m = ob_sofa.modifiers.new('Subdivision', 'SUBSURF')
_m.levels = 2
ob_sofa_legs.parent = ob_sofa
ob_sofa_legs.matrix_parent_inverse = Matrix(((1.0, -0.0, 0.0, 2.998), (-0.0, 1.0, -0.0, 1.367), (-0.0, 0.0, 1.0, -3.779e-05), (-0.0, 0.0, -0.0, 1.0)))
ob_sofa_legs.location = (-2.998, -1.367, 3.779e-05)
ob_sofa_legs.scale = (0.1, 0.1, 0.1)
_m = ob_sofa_legs.modifiers.new('Mirror', 'MIRROR')
_m.use_axis = (True, True, False)
ob_kushons.parent = ob_sofa
ob_kushons.matrix_parent_inverse = Matrix(((1.0, -0.0, 0.0, 2.998), (-0.0, 1.0, -0.0, 1.367), (-0.0, 0.0, 1.0, -3.779e-05), (-0.0, 0.0, -0.0, 1.0)))
ob_kushons.location = (-2.998, -1.367, 3.779e-05)
_m = ob_kushons.modifiers.new('Mirror', 'MIRROR')
_m.use_axis = (False, True, False)
_m = ob_kushons.modifiers.new('Subdivision', 'SUBSURF')
_m.levels = 2
ob_camera.location = (7.359, -6.926, 4.958)
ob_camera.rotation_euler = (1.109, 0.0, 0.8149)
ob_camera.lock_rotations_4d = False
ob_camera.empty_display_type = 'ARROWS'
ob_camera.color = (0.0, 0.0, 0.0, 0.0)
ob_camera.display_type = 'WIRE'
ob_camera.lineart.crease_threshold = 0.0

# ---- collection membership
scene.collection.objects.link(ob_room)
scene.collection.objects.link(ob_windows)
scene.collection.objects.link(ob_windows_shape)
scene.collection.objects.link(ob_windows_frames)
scene.collection.objects.link(ob_table)
scene.collection.objects.link(ob_table_legs)
scene.collection.objects.link(ob_plane)
scene.collection.objects.link(ob_icosphere)
scene.collection.objects.link(ob_icosphere_001)
scene.collection.objects.link(ob_icosphere_002)
scene.collection.objects.link(ob_shelves)
scene.collection.objects.link(ob_stereo_table)
scene.collection.objects.link(ob_legs)
scene.collection.objects.link(ob_stereo_table_2)
scene.collection.objects.link(ob_sofa)
scene.collection.objects.link(ob_sofa_legs)
scene.collection.objects.link(ob_kushons)
col_camera.objects.link(ob_camera)

# ---- scene / render settings (as saved in the file)
scene.camera = ob_camera
scene.frame_start = 1; scene.frame_end = 250; scene.frame_set(1)
scene.render.engine = 'BLENDER_EEVEE_NEXT'
scene.cycles.sampling_pattern = 'TABULATED_SOBOL'
scene.cycles.use_light_tree = False
scene.view_settings.view_transform = 'Filmic'
bpy.context.view_layer.update()

# ---- added for rendering (the .blend has no usable light): sun
light_auto_sun = bpy.data.lights.new('AutoSun', 'SUN')
light_auto_sun.energy = 3.0
light_auto_sun.angle = 0.0523599
ob_auto_sun = bpy.data.objects.new('AutoSun', light_auto_sun)
scene.collection.objects.link(ob_auto_sun)
ob_auto_sun.rotation_euler = (0.872665, 0.174533, 0.523599)
bpy.context.view_layer.update()
